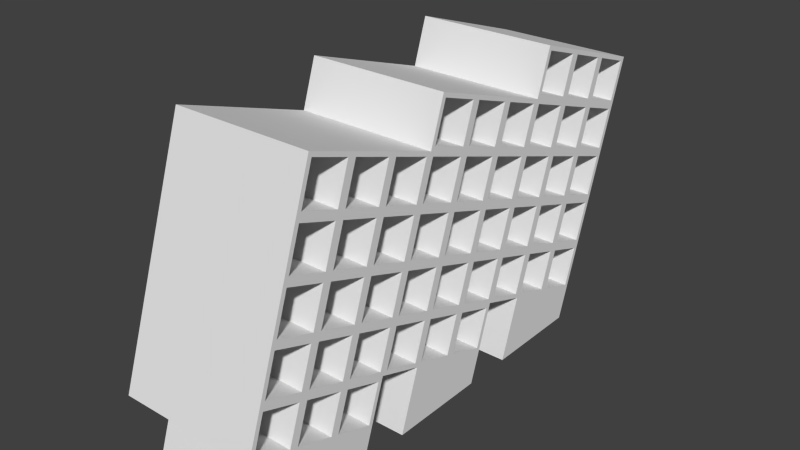 # Source: WineStacker.blend  (saved by Blender 2.70.0; exported with 4.5.12 LTS)
import bpy
from mathutils import Matrix  # noqa: F401  (used for matrix-valued properties, if any)

bpy.ops.wm.read_factory_settings(use_empty=True)
scene = bpy.context.scene
scene.name = 'Scene'

# ---- collections
col_collection_1 = bpy.data.collections.new('Collection 1'); scene.collection.children.link(col_collection_1)

# ---- world
world_world = bpy.data.worlds.new('World'); scene.world = world_world
world_world.color = (0.05088, 0.05088, 0.05088)
world_world.use_sun_shadow = False
world_world.sun_shadow_jitter_overblur = 0.0
world_world.cycles.sampling_method = 'MANUAL'
world_world.cycles.sample_map_resolution = 256

# ---- meshes
me_cube_014 = bpy.data.meshes.new('Cube.014')
me_cube_014.from_pydata([(-1.458, -2.53, 1.897), (-1.458, -1.898, 3.795), (1.458, -1.898, 3.795), (1.458, -2.53, 1.897), (-1.458, -4.427, 2.529), (-1.458, -3.795, 4.427), (1.458, -3.795, 4.427), (1.458, -4.427, 2.529), (-1.458, -4.111, 3.478), (-1.458, -2.214, 2.846), (1.458, -4.111, 3.478), (1.458, -2.214, 2.846), (-1.458, -3.479, 2.213), (-1.458, -2.846, 4.111), (1.458, -2.846, 4.111), (1.458, -3.479, 2.213), (-1.458, -3.163, 3.162), (1.458, -3.163, 3.162), (-1.458, -1.582, 4.743), (1.458, -1.582, 4.743), (-1.458, -3.479, 5.376), (1.458, -3.479, 5.376), (-1.458, -2.53, 5.059), (1.458, -2.53, 5.059), (-1.458, -1.265, 5.692), (1.458, -1.265, 5.692), (-1.458, -3.163, 6.324), (1.458, -3.163, 6.324), (-1.458, -2.214, 6.008), (1.458, -2.214, 6.008), (-1.458, -1.581, 1.581), (-1.458, -0.949, 3.478), (1.458, -0.949, 3.478), (1.458, -1.581, 1.581), (-1.458, -1.265, 2.53), (1.458, -1.265, 2.53), (-1.458, -0.6328, 4.427), (1.458, -0.6328, 4.427), (-1.458, -0.3167, 5.376), (1.458, -0.3167, 5.376), (-1.458, -0.0005498, 6.325), (1.458, -0.0005498, 6.325), (-1.458, -0.6326, 1.265), (-1.458, -0.0002748, 3.162), (1.458, -0.0002748, 3.162), (1.458, -0.6326, 1.265), (-1.458, -0.3164, 2.214), (1.458, -0.3164, 2.214), (-1.458, 0.3159, 4.111), (1.458, 0.3159, 4.111), (-1.458, 0.632, 5.06), (1.458, 0.632, 5.06), (-1.458, 0.9482, 6.008), (1.458, 0.9482, 6.008), (-1.458, 0.3161, 0.9487), (-1.458, 0.9484, 2.846), (1.458, 0.9484, 2.846), (1.458, 0.3161, 0.9487), (-1.458, 0.6323, 1.897), (1.458, 0.6323, 1.897), (-1.458, 1.265, 3.795), (1.458, 1.265, 3.795), (-1.458, 1.581, 4.744), (1.458, 1.581, 4.744), (-1.458, 1.897, 5.692), (1.458, 1.897, 5.692), (-1.458, 1.265, 0.6326), (-1.458, 1.897, 2.53), (1.458, 1.897, 2.53), (1.458, 1.265, 0.6326), (-1.458, 1.581, 1.581), (1.458, 1.581, 1.581), (-1.458, 2.213, 3.479), (1.458, 2.213, 3.479), (-1.458, 2.529, 4.427), (1.458, 2.529, 4.427), (-1.458, 2.846, 5.376), (1.458, 2.846, 5.376), (-1.458, 3.162, 6.325), (1.458, 3.162, 6.325), (-1.458, -2.846, 0.9484), (1.458, -2.846, 0.9484), (-1.458, -4.744, 1.581), (1.458, -4.744, 1.581), (-1.458, -3.795, 1.265), (1.458, -3.795, 1.265), (-1.458, -1.897, 0.6323), (1.458, -1.897, 0.6323), (-1.458, 2.846, 2.214), (1.458, 2.846, 2.214), (-1.458, 2.53, 1.265), (1.458, 2.53, 1.265), (-1.458, 3.162, 3.163), (1.458, 3.162, 3.163), (-1.458, 3.478, 4.111), (1.458, 3.478, 4.111), (-1.458, 3.794, 5.06), (1.458, 3.794, 5.06), (-1.458, 4.11, 6.009), (1.458, 4.11, 6.009), (-1.458, 3.795, 1.898), (1.458, 3.795, 1.898), (-1.458, 3.478, 0.949), (1.458, 3.478, 0.949), (-1.458, 4.111, 2.846), (1.458, 4.111, 2.846), (-1.458, 4.427, 3.795), (1.458, 4.427, 3.795), (-1.458, 4.743, 4.744), (1.458, 4.743, 4.744), (-1.458, 5.059, 5.693), (1.458, 5.059, 5.693), (-1.458, 4.743, 1.582), (1.458, 4.743, 1.582), (-1.458, 4.427, 0.6328), (1.458, 4.427, 0.6328), (-1.458, 5.059, 2.53), (1.458, 5.059, 2.53), (-1.458, 5.376, 3.479), (1.458, 5.376, 3.479), (-1.458, 5.692, 4.428), (1.458, 5.692, 4.428), (-1.458, 6.008, 5.376), (1.458, 6.008, 5.376), (-1.458, -1.054, -4.768e-07), (-1.458, -4.216, -2.384e-07), (1.458, -4.216, -2.384e-07), (-1.458, -3.576e-07, -2.384e-07), (-1.458, -3.162, 0.0), (1.458, -3.576e-07, -2.384e-07), (1.458, -1.054, -4.768e-07), (1.458, 4.216, -7.153e-07), (1.458, 3.162, -2.384e-07), (-1.458, -2.108, -2.384e-07), (1.458, -2.108, -2.384e-07), (1.458, 2.108, 0.0), (1.458, -3.162, 0.0), (-1.458, 4.216, -7.153e-07), (-1.458, 3.162, -2.384e-07), (-1.458, 1.054, -2.384e-07), (1.458, 1.054, -2.384e-07), (-1.458, 2.108, 0.0), (-1.458, -3.05, 3.218), (-1.458, -2.79, 3.999), (-1.458, -2.01, 3.739), (-1.458, -2.27, 2.958), (-1.458, -2.902, 4.223), (-1.458, -3.683, 4.483), (-1.458, -3.423, 5.263), (-1.458, -2.642, 5.003), (1.458, -3.106, 3.05), (1.458, -3.367, 2.269), (1.458, -2.586, 2.009), (1.458, -2.326, 2.79), (-1.458, -1.469, 4.799), (-1.458, -1.209, 5.58), (-1.458, -0.4288, 5.32), (-1.458, -0.6889, 4.539), (-1.458, -3.367, 2.269), (-1.458, -3.106, 3.05), (-1.458, -2.326, 2.79), (-1.458, -2.586, 2.009), (1.458, -2.79, 3.999), (1.458, -3.05, 3.218), (1.458, -2.27, 2.958), (1.458, -2.01, 3.739), (-1.458, -3.999, 3.534), (-1.458, -3.739, 4.315), (-1.458, -2.959, 4.055), (-1.458, -3.219, 3.274), (1.458, -3.683, 4.483), (1.458, -2.902, 4.223), (1.458, -2.642, 5.003), (1.458, -3.423, 5.263), (1.458, -4.055, 3.366), (1.458, -4.315, 2.585), (1.458, -3.535, 2.325), (1.458, -3.275, 3.106), (1.458, -1.693, 1.525), (1.458, -2.474, 1.785), (1.458, -2.734, 1.004), (1.458, -1.953, 0.7444), (-1.458, -4.315, 2.585), (-1.458, -4.055, 3.366), (-1.458, -3.275, 3.106), (-1.458, -3.535, 2.325), (1.458, -3.739, 4.315), (1.458, -3.999, 3.534), (1.458, -3.219, 3.274), (1.458, -2.959, 4.055), (-1.458, -2.586, 5.172), (-1.458, -3.367, 5.432), (-1.458, -3.107, 6.212), (-1.458, -2.326, 5.952), (1.458, -3.367, 5.432), (1.458, -2.586, 5.172), (1.458, -2.326, 5.952), (1.458, -3.107, 6.212), (1.458, -2.734, 4.167), (1.458, -1.954, 3.907), (1.458, -1.694, 4.687), (1.458, -2.474, 4.947), (-1.458, -1.954, 3.907), (-1.458, -2.734, 4.167), (-1.458, -2.474, 4.947), (-1.458, -1.694, 4.687), (1.458, -2.418, 5.115), (1.458, -1.638, 4.855), (1.458, -1.378, 5.636), (1.458, -2.158, 5.896), (-1.458, -1.638, 4.855), (-1.458, -2.418, 5.115), (-1.458, -2.158, 5.896), (-1.458, -1.378, 5.636), (-1.458, -0.5207, 4.483), (-1.458, -0.2606, 5.264), (-1.458, 0.5199, 5.004), (-1.458, 0.2598, 4.223), (1.458, 0.05551, 6.212), (1.458, -0.2046, 5.432), (1.458, 0.576, 5.172), (1.458, 0.8361, 5.952), (-1.458, -0.2046, 5.432), (-1.458, 0.05551, 6.212), (-1.458, 0.8361, 5.952), (-1.458, 0.576, 5.172), (1.458, -1.209, 5.58), (1.458, -1.469, 4.799), (1.458, -0.6889, 4.539), (1.458, -0.4288, 5.32), (-1.458, -1.786, 3.851), (-1.458, -1.525, 4.631), (-1.458, -0.7449, 4.371), (-1.458, -1.005, 3.591), (1.458, -1.525, 4.631), (1.458, -1.786, 3.851), (1.458, -1.005, 3.591), (1.458, -0.7449, 4.371), (1.458, -2.158, 2.734), (1.458, -2.418, 1.953), (1.458, -1.637, 1.693), (1.458, -1.377, 2.474), (-1.458, -2.102, 2.902), (-1.458, -1.842, 3.682), (-1.458, -1.061, 3.422), (-1.458, -1.321, 2.642), (-1.458, -2.474, 1.785), (-1.458, -1.693, 1.525), (-1.458, -1.953, 0.7444), (-1.458, -2.734, 1.004), (1.458, -1.842, 3.682), (1.458, -2.102, 2.902), (1.458, -1.321, 2.642), (1.458, -1.061, 3.422), (-1.458, -2.418, 1.953), (-1.458, -2.158, 2.734), (-1.458, -1.377, 2.474), (-1.458, -1.637, 1.693), (-1.458, 0.428, 4.167), (-1.458, 0.6881, 4.948), (-1.458, 1.469, 4.687), (-1.458, 1.209, 3.907), (1.458, 1.004, 5.896), (1.458, 0.7441, 5.116), (1.458, 1.525, 4.856), (1.458, 1.785, 5.636), (-1.458, 0.7441, 5.116), (-1.458, 1.004, 5.896), (-1.458, 1.785, 5.636), (-1.458, 1.525, 4.856), (1.458, -0.2606, 5.264), (1.458, -0.5207, 4.483), (1.458, 0.2598, 4.223), (1.458, 0.5199, 5.004), (-1.458, -0.8369, 3.534), (-1.458, -0.5768, 4.315), (-1.458, 0.2038, 4.055), (-1.458, -0.05634, 3.274), (1.458, -0.5768, 4.315), (1.458, -0.8369, 3.534), (1.458, -0.05634, 3.274), (1.458, 0.2038, 4.055), (1.458, -1.209, 2.418), (1.458, -1.469, 1.637), (1.458, -0.6886, 1.377), (1.458, -0.4285, 2.158), (-1.458, -1.153, 2.586), (-1.458, -0.8929, 3.366), (-1.458, -0.1124, 3.106), (-1.458, -0.3725, 2.326), (1.458, -0.8929, 3.366), (1.458, -1.153, 2.586), (1.458, -0.3725, 2.326), (1.458, -0.1124, 3.106), (-1.458, -1.469, 1.637), (-1.458, -1.209, 2.418), (-1.458, -0.4285, 2.158), (-1.458, -0.6886, 1.377), (-1.458, 1.377, 3.851), (-1.458, 1.637, 4.631), (-1.458, 2.417, 4.371), (-1.458, 2.157, 3.591), (1.458, 1.953, 5.58), (1.458, 1.693, 4.8), (1.458, 2.473, 4.54), (1.458, 2.733, 5.32), (-1.458, 1.693, 4.8), (-1.458, 1.953, 5.58), (-1.458, 2.733, 5.32), (-1.458, 2.473, 4.54), (1.458, 0.6881, 4.948), (1.458, 0.428, 4.167), (1.458, 1.209, 3.907), (1.458, 1.469, 4.687), (-1.458, 0.1118, 3.218), (-1.458, 0.3719, 3.999), (-1.458, 1.152, 3.739), (-1.458, 0.8924, 2.958), (1.458, 0.3719, 3.999), (1.458, 0.1118, 3.218), (1.458, 0.8924, 2.958), (1.458, 1.152, 3.739), (1.458, -0.2604, 2.101), (1.458, -0.5205, 1.321), (1.458, 0.2601, 1.061), (1.458, 0.5202, 1.841), (-1.458, -0.2043, 2.27), (-1.458, 0.05579, 3.05), (-1.458, 0.8363, 2.79), (-1.458, 0.5762, 2.01), (1.458, 0.05579, 3.05), (1.458, -0.2043, 2.27), (1.458, 0.5762, 2.01), (1.458, 0.8363, 2.79), (-1.458, -0.5205, 1.321), (-1.458, -0.2604, 2.101), (-1.458, 0.5202, 1.841), (-1.458, 0.2601, 1.061), (1.458, 2.902, 5.264), (1.458, 2.642, 4.483), (1.458, 3.422, 4.223), (1.458, 3.682, 5.004), (-1.458, 2.642, 4.483), (-1.458, 2.902, 5.264), (-1.458, 3.682, 5.004), (-1.458, 3.422, 4.223), (1.458, 3.218, 6.213), (1.458, 2.958, 5.432), (1.458, 3.738, 5.172), (1.458, 3.998, 5.953), (-1.458, 2.958, 5.432), (-1.458, 3.218, 6.213), (-1.458, 3.998, 5.953), (-1.458, 3.738, 5.172), (1.458, 1.637, 4.631), (1.458, 1.377, 3.851), (1.458, 2.157, 3.591), (1.458, 2.417, 4.371), (-1.458, 1.061, 2.902), (-1.458, 1.321, 3.683), (-1.458, 2.101, 3.423), (-1.458, 1.841, 2.642), (1.458, 1.321, 3.683), (1.458, 1.061, 2.902), (1.458, 1.841, 2.642), (1.458, 2.101, 3.423), (1.458, 0.6884, 1.785), (1.458, 0.4282, 1.005), (1.458, 1.209, 0.7447), (1.458, 1.469, 1.525), (-1.458, 0.7444, 1.953), (-1.458, 1.004, 2.734), (-1.458, 1.785, 2.474), (-1.458, 1.525, 1.693), (1.458, 1.004, 2.734), (1.458, 0.7444, 1.953), (1.458, 1.525, 1.693), (1.458, 1.785, 2.474), (-1.458, 0.4282, 1.005), (-1.458, 0.6884, 1.785), (-1.458, 1.469, 1.525), (-1.458, 1.209, 0.7447), (1.458, -3.591, 2.157), (1.458, -4.371, 2.417), (1.458, -4.631, 1.637), (1.458, -3.851, 1.377), (-1.458, -3.423, 2.101), (-1.458, -2.642, 1.841), (-1.458, -2.902, 1.061), (-1.458, -3.683, 1.321), (1.458, -2.642, 1.841), (1.458, -3.423, 2.101), (1.458, -3.683, 1.321), (1.458, -2.902, 1.061), (-1.458, -4.371, 2.417), (-1.458, -3.591, 2.157), (-1.458, -3.851, 1.377), (-1.458, -4.631, 1.637), (1.458, 3.85, 4.948), (1.458, 3.59, 4.167), (1.458, 4.371, 3.907), (1.458, 4.631, 4.688), (-1.458, 3.59, 4.167), (-1.458, 3.85, 4.948), (-1.458, 4.631, 4.688), (-1.458, 4.371, 3.907), (1.458, 4.167, 5.897), (1.458, 3.906, 5.116), (1.458, 4.687, 4.856), (1.458, 4.947, 5.636), (-1.458, 3.906, 5.116), (-1.458, 4.167, 5.897), (-1.458, 4.947, 5.636), (-1.458, 4.687, 4.856), (-1.458, 2.325, 3.535), (-1.458, 2.585, 4.315), (-1.458, 3.366, 4.055), (-1.458, 3.106, 3.275), (1.458, 2.585, 4.315), (1.458, 2.325, 3.535), (1.458, 3.106, 3.275), (1.458, 3.366, 4.055), (-1.458, 2.009, 2.586), (-1.458, 2.269, 3.367), (-1.458, 3.05, 3.106), (-1.458, 2.79, 2.326), (1.458, 2.269, 3.367), (1.458, 2.009, 2.586), (1.458, 2.79, 2.326), (1.458, 3.05, 3.106), (-1.458, 1.693, 1.637), (-1.458, 1.953, 2.418), (-1.458, 2.734, 2.158), (-1.458, 2.474, 1.377), (1.458, 1.953, 2.418), (1.458, 1.693, 1.637), (1.458, 2.474, 1.377), (1.458, 2.734, 2.158), (1.458, 4.799, 4.632), (1.458, 4.539, 3.851), (1.458, 5.32, 3.591), (1.458, 5.58, 4.372), (-1.458, 4.539, 3.851), (-1.458, 4.799, 4.632), (-1.458, 5.58, 4.372), (-1.458, 5.32, 3.591), (1.458, 5.115, 5.58), (1.458, 4.855, 4.8), (1.458, 5.636, 4.54), (1.458, 5.896, 5.32), (-1.458, 4.855, 4.8), (-1.458, 5.115, 5.58), (-1.458, 5.896, 5.32), (-1.458, 5.636, 4.54), (-1.458, 3.274, 3.219), (-1.458, 3.534, 3.999), (-1.458, 4.315, 3.739), (-1.458, 4.055, 2.959), (1.458, 3.534, 3.999), (1.458, 3.274, 3.219), (1.458, 4.055, 2.959), (1.458, 4.315, 3.739), (-1.458, 2.958, 2.27), (-1.458, 3.218, 3.05), (-1.458, 3.999, 2.79), (-1.458, 3.739, 2.01), (1.458, 3.218, 3.05), (1.458, 2.958, 2.27), (1.458, 3.739, 2.01), (1.458, 3.999, 2.79), (-1.458, 2.642, 1.321), (-1.458, 2.902, 2.102), (-1.458, 3.682, 1.842), (-1.458, 3.422, 1.061), (1.458, 2.902, 2.102), (1.458, 2.642, 1.321), (1.458, 3.422, 1.061), (1.458, 3.682, 1.842), (-1.458, 4.223, 2.902), (-1.458, 4.483, 3.683), (-1.458, 5.263, 3.423), (-1.458, 5.003, 2.642), (1.458, 4.483, 3.683), (1.458, 4.223, 2.902), (1.458, 5.003, 2.642), (1.458, 5.263, 3.423), (-1.458, 3.907, 1.954), (-1.458, 4.167, 2.734), (-1.458, 4.947, 2.474), (-1.458, 4.687, 1.694), (1.458, 4.167, 2.734), (1.458, 3.907, 1.954), (1.458, 4.687, 1.694), (1.458, 4.947, 2.474), (-1.458, 3.591, 1.005), (-1.458, 3.851, 1.786), (-1.458, 4.631, 1.525), (-1.458, 4.371, 0.7449), (1.458, 3.851, 1.786), (1.458, 3.591, 1.005), (1.458, 4.371, 0.7449), (1.458, 4.631, 1.525)], [], [(329, 332, 333, 328), (326, 331, 332, 329), (367, 378, 379, 366), (30, 33, 87, 86), (368, 381, 378, 367), (10, 6, 5, 8), (369, 380, 381, 368), (366, 379, 380, 369), (7, 10, 8, 4), (323, 334, 335, 322), (324, 337, 334, 323), (325, 336, 337, 324), (322, 335, 336, 325), (283, 294, 295, 282), (284, 297, 294, 283), (285, 296, 297, 284), (282, 295, 296, 285), (287, 290, 291, 286), (5, 6, 21, 20), (288, 293, 290, 287), (289, 292, 293, 288), (20, 21, 27, 26), (286, 291, 292, 289), (275, 278, 279, 274), (276, 281, 278, 275), (277, 280, 281, 276), (274, 279, 280, 277), (215, 270, 271, 214), (216, 273, 270, 215), (217, 272, 273, 216), (214, 271, 272, 217), (219, 222, 223, 218), (220, 225, 222, 219), (221, 224, 225, 220), (218, 223, 224, 221), (155, 226, 227, 154), (156, 229, 226, 155), (157, 228, 229, 156), (154, 227, 228, 157), (231, 234, 235, 230), (232, 237, 234, 231), (233, 236, 237, 232), (33, 30, 42, 45), (230, 235, 236, 233), (243, 250, 251, 242), (244, 253, 250, 243), (245, 252, 253, 244), (242, 251, 252, 245), (76, 77, 79, 78), (239, 254, 255, 238), (240, 257, 254, 239), (241, 256, 257, 240), (238, 255, 256, 241), (179, 246, 247, 178), (180, 249, 246, 179), (181, 248, 249, 180), (178, 247, 248, 181), (66, 70, 71, 69), (387, 390, 391, 386), (78, 79, 99, 98), (388, 393, 390, 387), (389, 392, 393, 388), (386, 391, 392, 389), (151, 158, 159, 150), (152, 161, 158, 151), (153, 160, 161, 152), (150, 159, 160, 153), (143, 162, 163, 142), (144, 165, 162, 143), (83, 82, 84, 85), (145, 164, 165, 144), (142, 163, 164, 145), (7, 4, 82, 83), (199, 202, 203, 198), (200, 205, 202, 199), (201, 204, 205, 200), (198, 203, 204, 201), (98, 99, 111, 110), (207, 210, 211, 206), (208, 213, 210, 207), (209, 212, 213, 208), (206, 211, 212, 209), (191, 194, 195, 190), (192, 197, 194, 191), (71, 70, 90, 91), (193, 196, 197, 192), (190, 195, 196, 193), (147, 170, 171, 146), (148, 173, 170, 147), (110, 111, 123, 122), (149, 172, 173, 148), (146, 171, 172, 149), (167, 186, 187, 166), (168, 189, 186, 167), (169, 188, 189, 168), (166, 187, 188, 169), (175, 182, 183, 174), (176, 185, 182, 175), (114, 112, 113, 115), (113, 112, 116, 117), (117, 116, 118, 119), (119, 118, 120, 121), (121, 120, 122, 123), (177, 184, 185, 176), (174, 183, 184, 177), (383, 394, 395, 382), (384, 397, 394, 383), (385, 396, 397, 384), (382, 395, 396, 385), (26, 27, 29, 28), (28, 29, 25, 24), (24, 25, 39, 38), (38, 39, 41, 40), (40, 41, 53, 52), (52, 53, 65, 64), (64, 65, 77, 76), (66, 69, 140, 139), (90, 102, 138, 141), (102, 114, 137, 138), (91, 90, 141, 135), (87, 81, 136, 134), (86, 87, 134, 133), (103, 91, 135, 132), (115, 103, 132, 131), (114, 115, 131, 137), (57, 45, 130, 129), (69, 57, 129, 140), (80, 86, 133, 128), (54, 66, 139, 127), (81, 85, 126, 136), (84, 80, 128, 125), (85, 84, 125, 126), (42, 54, 127, 124), (45, 42, 124, 130), (16, 13, 143, 142), (13, 1, 144, 143), (1, 9, 145, 144), (9, 16, 142, 145), (13, 5, 147, 146), (5, 20, 148, 147), (20, 22, 149, 148), (22, 13, 146, 149), (17, 15, 151, 150), (15, 3, 152, 151), (3, 11, 153, 152), (11, 17, 150, 153), (18, 24, 155, 154), (24, 38, 156, 155), (38, 36, 157, 156), (36, 18, 154, 157), (12, 16, 159, 158), (16, 9, 160, 159), (9, 0, 161, 160), (0, 12, 158, 161), (14, 17, 163, 162), (17, 11, 164, 163), (11, 2, 165, 164), (2, 14, 162, 165), (8, 5, 167, 166), (5, 13, 168, 167), (13, 16, 169, 168), (16, 8, 166, 169), (6, 14, 171, 170), (14, 23, 172, 171), (23, 21, 173, 172), (21, 6, 170, 173), (10, 7, 175, 174), (7, 15, 176, 175), (15, 17, 177, 176), (17, 10, 174, 177), (33, 3, 179, 178), (3, 81, 180, 179), (81, 87, 181, 180), (87, 33, 178, 181), (4, 8, 183, 182), (8, 16, 184, 183), (16, 12, 185, 184), (12, 4, 182, 185), (6, 10, 187, 186), (10, 17, 188, 187), (17, 14, 189, 188), (14, 6, 186, 189), (22, 20, 191, 190), (20, 26, 192, 191), (26, 28, 193, 192), (28, 22, 190, 193), (21, 23, 195, 194), (23, 29, 196, 195), (29, 27, 197, 196), (27, 21, 194, 197), (14, 2, 199, 198), (2, 19, 200, 199), (19, 23, 201, 200), (23, 14, 198, 201), (1, 13, 203, 202), (13, 22, 204, 203), (22, 18, 205, 204), (18, 1, 202, 205), (23, 19, 207, 206), (19, 25, 208, 207), (25, 29, 209, 208), (29, 23, 206, 209), (18, 22, 211, 210), (22, 28, 212, 211), (28, 24, 213, 212), (24, 18, 210, 213), (36, 38, 215, 214), (38, 50, 216, 215), (50, 48, 217, 216), (48, 36, 214, 217), (41, 39, 219, 218), (39, 51, 220, 219), (51, 53, 221, 220), (53, 41, 218, 221), (38, 40, 223, 222), (40, 52, 224, 223), (52, 50, 225, 224), (50, 38, 222, 225), (25, 19, 227, 226), (19, 37, 228, 227), (37, 39, 229, 228), (39, 25, 226, 229), (1, 18, 231, 230), (18, 36, 232, 231), (36, 31, 233, 232), (31, 1, 230, 233), (19, 2, 235, 234), (2, 32, 236, 235), (32, 37, 237, 236), (37, 19, 234, 237), (11, 3, 239, 238), (3, 33, 240, 239), (33, 35, 241, 240), (35, 11, 238, 241), (9, 1, 243, 242), (1, 31, 244, 243), (31, 34, 245, 244), (34, 9, 242, 245), (0, 30, 247, 246), (30, 86, 248, 247), (86, 80, 249, 248), (80, 0, 246, 249), (2, 11, 251, 250), (11, 35, 252, 251), (35, 32, 253, 252), (32, 2, 250, 253), (0, 9, 255, 254), (9, 34, 256, 255), (34, 30, 257, 256), (30, 0, 254, 257), (48, 50, 259, 258), (50, 62, 260, 259), (62, 60, 261, 260), (60, 48, 258, 261), (53, 51, 263, 262), (51, 63, 264, 263), (63, 65, 265, 264), (65, 53, 262, 265), (50, 52, 267, 266), (52, 64, 268, 267), (64, 62, 269, 268), (62, 50, 266, 269), (39, 37, 271, 270), (37, 49, 272, 271), (49, 51, 273, 272), (51, 39, 270, 273), (31, 36, 275, 274), (36, 48, 276, 275), (48, 43, 277, 276), (43, 31, 274, 277), (37, 32, 279, 278), (32, 44, 280, 279), (44, 49, 281, 280), (49, 37, 278, 281), (35, 33, 283, 282), (33, 45, 284, 283), (45, 47, 285, 284), (47, 35, 282, 285), (34, 31, 287, 286), (31, 43, 288, 287), (43, 46, 289, 288), (46, 34, 286, 289), (32, 35, 291, 290), (35, 47, 292, 291), (47, 44, 293, 292), (44, 32, 290, 293), (30, 34, 295, 294), (34, 46, 296, 295), (46, 42, 297, 296), (42, 30, 294, 297), (60, 62, 299, 298), (62, 74, 300, 299), (74, 72, 301, 300), (72, 60, 298, 301), (65, 63, 303, 302), (63, 75, 304, 303), (75, 77, 305, 304), (77, 65, 302, 305), (62, 64, 307, 306), (64, 76, 308, 307), (76, 74, 309, 308), (74, 62, 306, 309), (51, 49, 311, 310), (49, 61, 312, 311), (61, 63, 313, 312), (63, 51, 310, 313), (43, 48, 315, 314), (48, 60, 316, 315), (60, 55, 317, 316), (55, 43, 314, 317), (49, 44, 319, 318), (44, 56, 320, 319), (56, 61, 321, 320), (61, 49, 318, 321), (47, 45, 323, 322), (45, 57, 324, 323), (57, 59, 325, 324), (59, 47, 322, 325), (46, 43, 327, 326), (43, 55, 328, 327), (55, 58, 329, 328), (58, 46, 326, 329), (44, 47, 331, 330), (47, 59, 332, 331), (59, 56, 333, 332), (56, 44, 330, 333), (42, 46, 335, 334), (46, 58, 336, 335), (58, 54, 337, 336), (54, 42, 334, 337), (77, 75, 339, 338), (75, 95, 340, 339), (95, 97, 341, 340), (97, 77, 338, 341), (74, 76, 343, 342), (76, 96, 344, 343), (96, 94, 345, 344), (94, 74, 342, 345), (79, 77, 347, 346), (77, 97, 348, 347), (97, 99, 349, 348), (99, 79, 346, 349), (76, 78, 351, 350), (78, 98, 352, 351), (98, 96, 353, 352), (96, 76, 350, 353), (63, 61, 355, 354), (61, 73, 356, 355), (73, 75, 357, 356), (75, 63, 354, 357), (55, 60, 359, 358), (60, 72, 360, 359), (72, 67, 361, 360), (67, 55, 358, 361), (61, 56, 363, 362), (56, 68, 364, 363), (68, 73, 365, 364), (73, 61, 362, 365), (59, 57, 367, 366), (57, 69, 368, 367), (69, 71, 369, 368), (71, 59, 366, 369), (58, 55, 371, 370), (55, 67, 372, 371), (67, 70, 373, 372), (70, 58, 370, 373), (56, 59, 375, 374), (59, 71, 376, 375), (71, 68, 377, 376), (68, 56, 374, 377), (54, 58, 379, 378), (58, 70, 380, 379), (70, 66, 381, 380), (66, 54, 378, 381), (15, 7, 383, 382), (7, 83, 384, 383), (83, 85, 385, 384), (85, 15, 382, 385), (12, 0, 387, 386), (0, 80, 388, 387), (80, 84, 389, 388), (84, 12, 386, 389), (3, 15, 391, 390), (15, 85, 392, 391), (85, 81, 393, 392), (81, 3, 390, 393), (4, 12, 395, 394), (12, 84, 396, 395), (84, 82, 397, 396), (82, 4, 394, 397), (97, 95, 399, 398), (95, 107, 400, 399), (107, 109, 401, 400), (109, 97, 398, 401), (94, 96, 403, 402), (96, 108, 404, 403), (108, 106, 405, 404), (106, 94, 402, 405), (99, 97, 407, 406), (97, 109, 408, 407), (109, 111, 409, 408), (111, 99, 406, 409), (96, 98, 411, 410), (98, 110, 412, 411), (110, 108, 413, 412), (108, 96, 410, 413), (72, 74, 415, 414), (74, 94, 416, 415), (94, 92, 417, 416), (92, 72, 414, 417), (75, 73, 419, 418), (73, 93, 420, 419), (93, 95, 421, 420), (95, 75, 418, 421), (67, 72, 423, 422), (72, 92, 424, 423), (92, 88, 425, 424), (88, 67, 422, 425), (73, 68, 427, 426), (68, 89, 428, 427), (89, 93, 429, 428), (93, 73, 426, 429), (70, 67, 431, 430), (67, 88, 432, 431), (88, 90, 433, 432), (90, 70, 430, 433), (68, 71, 435, 434), (71, 91, 436, 435), (91, 89, 437, 436), (89, 68, 434, 437), (109, 107, 439, 438), (107, 119, 440, 439), (119, 121, 441, 440), (121, 109, 438, 441), (106, 108, 443, 442), (108, 120, 444, 443), (120, 118, 445, 444), (118, 106, 442, 445), (111, 109, 447, 446), (109, 121, 448, 447), (121, 123, 449, 448), (123, 111, 446, 449), (108, 110, 451, 450), (110, 122, 452, 451), (122, 120, 453, 452), (120, 108, 450, 453), (92, 94, 455, 454), (94, 106, 456, 455), (106, 104, 457, 456), (104, 92, 454, 457), (95, 93, 459, 458), (93, 105, 460, 459), (105, 107, 461, 460), (107, 95, 458, 461), (88, 92, 463, 462), (92, 104, 464, 463), (104, 100, 465, 464), (100, 88, 462, 465), (93, 89, 467, 466), (89, 101, 468, 467), (101, 105, 469, 468), (105, 93, 466, 469), (90, 88, 471, 470), (88, 100, 472, 471), (100, 102, 473, 472), (102, 90, 470, 473), (89, 91, 475, 474), (91, 103, 476, 475), (103, 101, 477, 476), (101, 89, 474, 477), (104, 106, 479, 478), (106, 118, 480, 479), (118, 116, 481, 480), (116, 104, 478, 481), (107, 105, 483, 482), (105, 117, 484, 483), (117, 119, 485, 484), (119, 107, 482, 485), (100, 104, 487, 486), (104, 116, 488, 487), (116, 112, 489, 488), (112, 100, 486, 489), (105, 101, 491, 490), (101, 113, 492, 491), (113, 117, 493, 492), (117, 105, 490, 493), (102, 100, 495, 494), (100, 112, 496, 495), (112, 114, 497, 496), (114, 102, 494, 497), (101, 103, 499, 498), (103, 115, 500, 499), (115, 113, 501, 500), (113, 101, 498, 501), (328, 333, 330, 327), (327, 330, 331, 326), (314, 319, 320, 317), (317, 320, 321, 316), (316, 321, 318, 315), (315, 318, 319, 314), (258, 311, 312, 261), (261, 312, 313, 260), (260, 313, 310, 259), (259, 310, 311, 258), (262, 267, 268, 265), (265, 268, 269, 264), (264, 269, 266, 263), (263, 266, 267, 262), (302, 307, 308, 305), (305, 308, 309, 304), (304, 309, 306, 303), (303, 306, 307, 302), (298, 355, 356, 301), (301, 356, 357, 300), (300, 357, 354, 299), (299, 354, 355, 298), (358, 363, 364, 361), (361, 364, 365, 360), (360, 365, 362, 359), (359, 362, 363, 358), (370, 375, 376, 373), (373, 376, 377, 372), (372, 377, 374, 371), (371, 374, 375, 370), (430, 435, 436, 433), (433, 436, 437, 432), (432, 437, 434, 431), (431, 434, 435, 430), (422, 427, 428, 425), (425, 428, 429, 424), (424, 429, 426, 423), (423, 426, 427, 422), (414, 419, 420, 417), (417, 420, 421, 416), (416, 421, 418, 415), (415, 418, 419, 414), (338, 343, 344, 341), (341, 344, 345, 340), (340, 345, 342, 339), (339, 342, 343, 338), (346, 351, 352, 349), (349, 352, 353, 348), (348, 353, 350, 347), (347, 350, 351, 346), (406, 411, 412, 409), (409, 412, 413, 408), (408, 413, 410, 407), (407, 410, 411, 406), (398, 403, 404, 401), (401, 404, 405, 400), (400, 405, 402, 399), (399, 402, 403, 398), (454, 459, 460, 457), (457, 460, 461, 456), (456, 461, 458, 455), (455, 458, 459, 454), (462, 467, 468, 465), (465, 468, 469, 464), (464, 469, 466, 463), (463, 466, 467, 462), (470, 475, 476, 473), (473, 476, 477, 472), (472, 477, 474, 471), (471, 474, 475, 470), (446, 451, 452, 449), (449, 452, 453, 448), (448, 453, 450, 447), (447, 450, 451, 446), (438, 443, 444, 441), (441, 444, 445, 440), (440, 445, 442, 439), (439, 442, 443, 438), (478, 483, 484, 481), (481, 484, 485, 480), (480, 485, 482, 479), (479, 482, 483, 478), (486, 491, 492, 489), (489, 492, 493, 488), (488, 493, 490, 487), (487, 490, 491, 486), (494, 499, 500, 497), (497, 500, 501, 496), (496, 501, 498, 495), (495, 498, 499, 494)])
_uv = me_cube_014.uv_layers.new(name='UVMap')
_uv.uv.foreach_set('vector', [0.1667, 0.7908, 0.08337, 0.7908, 0.08337, 0.7555, 0.1667, 0.7555, 0.6492, 0.4611, 0.6492, 0.3777, 0.6845, 0.3777, 0.6845, 0.4611, 0.1879, 0.6603, 0.2712, 0.6603, 0.2712, 0.6956, 0.1879, 0.6956, 0.5425, 0.4611, 0.5425, 0.3777, 0.5853, 0.3777, 0.5853, 0.4611, 0.3141, 0.6278, 0.3141, 0.7112, 0.2788, 0.7112, 0.2788, 0.6278, 0.357, 0.4611, 0.3999, 0.4611, 0.3999, 0.5444, 0.357, 0.5444, 0.1186, 0.6016, 0.1186, 0.685, 0.08337, 0.685, 0.08337, 0.6016, 0.4023, 0.8839, 0.4856, 0.8839, 0.4856, 0.9191, 0.4023, 0.9191, 0.3141, 0.4611, 0.357, 0.4611, 0.357, 0.5444, 0.3141, 0.5444, 0.4856, 0.6956, 0.569, 0.6956, 0.569, 0.7308, 0.4856, 0.7308, 0.8942, 0.4611, 0.8942, 0.5444, 0.8589, 0.5444, 0.8589, 0.4611, 0.6258, 0.3424, 0.7092, 0.3424, 0.7092, 0.3777, 0.6258, 0.3777, 0.8631, 0.1725, 0.9465, 0.1725, 0.9465, 0.2077, 0.8631, 0.2077, 0.1879, 0.6956, 0.2712, 0.6956, 0.2712, 0.7308, 0.1879, 0.7308, 0.3141, 0.6707, 0.3975, 0.6707, 0.3975, 0.706, 0.3141, 0.706, 0.7177, 0.6278, 0.7177, 0.7112, 0.6825, 0.7112, 0.6825, 0.6278, 0.4023, 0.8133, 0.4856, 0.8133, 0.4856, 0.8486, 0.4023, 0.8486, 0.3975, 0.7765, 0.3141, 0.7765, 0.3141, 0.7412, 0.3975, 0.7412, 0.3999, 0.5444, 0.3999, 0.4611, 0.4428, 0.4611, 0.4428, 0.5444, 0.1667, 0.9319, 0.08337, 0.9319, 0.08337, 0.8967, 0.1667, 0.8967, 0.08337, 0.7436, 1.022e-08, 0.7436, 1.534e-08, 0.7084, 0.08337, 0.7084, 0.4428, 0.5444, 0.4428, 0.4611, 0.4856, 0.4611, 0.4856, 0.5444, 0.9434, 0.08337, 0.9434, 7.668e-09, 0.9786, 0.0, 0.9786, 0.08337, 0.04808, 0.827, 0.04808, 0.7436, 0.08337, 0.7436, 0.08337, 0.827, 0.2712, 0.8367, 0.1879, 0.8367, 0.1879, 0.8014, 0.2712, 0.8014, 0.9434, 0.08337, 0.9434, 0.1667, 0.9081, 0.1667, 0.9081, 0.08337, 0.8022, 0.08337, 0.8022, 5.112e-09, 0.8375, 0.0, 0.8375, 0.08337, 0.7433, 0.7945, 0.8267, 0.7945, 0.8267, 0.8298, 0.7433, 0.8298, 0.9454, 0.9484, 0.862, 0.9484, 0.862, 0.9132, 0.9454, 0.9132, 0.4856, 0.8014, 0.569, 0.8014, 0.569, 0.8367, 0.4856, 0.8367, 0.955, 0.7945, 0.955, 0.7112, 0.9903, 0.7112, 0.9903, 0.7945, 0.9678, 0.8298, 0.9678, 0.9132, 0.9326, 0.9132, 0.9326, 0.8298, 0.8589, 0.6278, 0.8589, 0.5444, 0.8942, 0.5444, 0.8942, 0.6278, 0.9953, 0.243, 0.9953, 0.3264, 0.96, 0.3264, 0.96, 0.243, 0.5766, 0.7112, 0.66, 0.7112, 0.66, 0.7464, 0.5766, 0.7464, 0.4023, 0.7075, 0.4856, 0.7075, 0.4856, 0.7427, 0.4023, 0.7427, 0.96, 0.243, 0.96, 0.3264, 0.9248, 0.3264, 0.9248, 0.243, 0.3141, 0.8118, 0.3975, 0.8118, 0.3975, 0.8471, 0.3141, 0.8471, 0.6964, 0.08337, 0.6964, 5.112e-09, 0.7317, 0.0, 0.7317, 0.08337, 0.7903, 0.4611, 0.7903, 0.3777, 0.8256, 0.3777, 0.8256, 0.4611, 0.8236, 0.4611, 0.8236, 0.5444, 0.7883, 0.5444, 0.7883, 0.4611, 0.6119, 0.8298, 0.6119, 0.9132, 0.5766, 0.9132, 0.5766, 0.8298, 0.569, 0.6278, 0.569, 0.5444, 0.6119, 0.5444, 0.6119, 0.6278, 0.7131, 0.3264, 0.7131, 0.243, 0.7484, 0.243, 0.7484, 0.3264, 0.7926, 0.3777, 0.7092, 0.3777, 0.7092, 0.3424, 0.7926, 0.3424, 0.8589, 0.4611, 0.8589, 0.5444, 0.8236, 0.5444, 0.8236, 0.4611, 0.753, 0.5444, 0.753, 0.4611, 0.7883, 0.4611, 0.7883, 0.5444, 0.08337, 0.685, 0.1667, 0.685, 0.1667, 0.7202, 0.08337, 0.7202, 0.569, 0.5444, 0.569, 0.4611, 0.6119, 0.4611, 0.6119, 0.5444, 0.4023, 0.6016, 0.4856, 0.6016, 0.4856, 0.6369, 0.4023, 0.6369, 0.7177, 0.4611, 0.7177, 0.5444, 0.6825, 0.5444, 0.6825, 0.4611, 0.2788, 0.8779, 0.2788, 0.7945, 0.3141, 0.7945, 0.3141, 0.8779, 0.8256, 0.4611, 0.8256, 0.3777, 0.8609, 0.3777, 0.8609, 0.4611, 0.9081, 0.08337, 0.9081, 1.278e-08, 0.9434, 1.022e-08, 0.9434, 0.08337, 0.767, 0.08337, 0.767, 0.1667, 0.7317, 0.1667, 0.7317, 0.08337, 0.8375, 0.08337, 0.8375, 0.1667, 0.8022, 0.1667, 0.8022, 0.08337, 0.8375, 0.08337, 0.8375, 1.022e-08, 0.8728, 1.278e-08, 0.8728, 0.08337, 0.1262, 0.5444, 0.08337, 0.5444, 0.08337, 0.4611, 0.1262, 0.4611, 0.4023, 0.778, 0.4856, 0.778, 0.4856, 0.8133, 0.4023, 0.8133, 0.08337, 0.5897, 1.278e-08, 0.5897, 7.668e-09, 0.5468, 0.08337, 0.5468, 0.753, 0.7112, 0.753, 0.6278, 0.7883, 0.6278, 0.7883, 0.7112, 0.6778, 0.3264, 0.6778, 0.243, 0.7131, 0.243, 0.7131, 0.3264, 0.7484, 0.3264, 0.7484, 0.243, 0.7836, 0.243, 0.7836, 0.3264, 0.4856, 0.625, 0.569, 0.625, 0.569, 0.6603, 0.4856, 0.6603, 0.6825, 0.4611, 0.6825, 0.5444, 0.6472, 0.5444, 0.6472, 0.4611, 0.1667, 0.6016, 0.1667, 0.685, 0.1314, 0.685, 0.1314, 0.6016, 0.8631, 0.243, 0.7798, 0.243, 0.7798, 0.2077, 0.8631, 0.2077, 0.569, 0.8014, 0.4856, 0.8014, 0.4856, 0.7661, 0.569, 0.7661, 0.7798, 0.1667, 0.8631, 0.1667, 0.8631, 0.202, 0.7798, 0.202, 0.3975, 0.5873, 0.3141, 0.5873, 0.3141, 0.5444, 0.3975, 0.5444, 2.428e-08, 0.827, 1.022e-08, 0.7436, 0.03528, 0.7436, 0.03528, 0.827, 0.569, 0.6956, 0.4856, 0.6956, 0.4856, 0.6603, 0.569, 0.6603, 0.3141, 0.4611, 0.3141, 0.5444, 0.2712, 0.5444, 0.2712, 0.4611, 0.5425, 0.3424, 0.6258, 0.3424, 0.6258, 0.3777, 0.5425, 0.3777, 0.66, 0.7464, 0.66, 0.8298, 0.6247, 0.8298, 0.6247, 0.7464, 0.4856, 0.8839, 0.4023, 0.8839, 0.4023, 0.8486, 0.4856, 0.8486, 0.7551, 0.3777, 0.7551, 0.4611, 0.7198, 0.4611, 0.7198, 0.3777, 0.08337, 0.5468, 7.668e-09, 0.5468, 5.112e-09, 0.5039, 0.08337, 0.5039, 0.4023, 0.6722, 0.4856, 0.6722, 0.4856, 0.7075, 0.4023, 0.7075, 0.3975, 0.7412, 0.3141, 0.7412, 0.3141, 0.706, 0.3975, 0.706, 0.7786, 0.8651, 0.6953, 0.8651, 0.6953, 0.8298, 0.7786, 0.8298, 0.8759, 0.3777, 0.7926, 0.3777, 0.7926, 0.3424, 0.8759, 0.3424, 0.8895, 0.3264, 0.8895, 0.243, 0.9248, 0.243, 0.9248, 0.3264, 0.4856, 0.8367, 0.569, 0.8367, 0.569, 0.872, 0.4856, 0.872, 0.5996, 0.3264, 0.5996, 0.243, 0.6425, 0.243, 0.6425, 0.3264, 0.8267, 0.7945, 0.9101, 0.7945, 0.9101, 0.8298, 0.8267, 0.8298, 1.022e-08, 0.827, 0.08337, 0.827, 0.08337, 0.8623, 1.278e-08, 0.8623, 0.8236, 0.6278, 0.8236, 0.5444, 0.8589, 0.5444, 0.8589, 0.6278, 0.7883, 0.6278, 0.7883, 0.5444, 0.8236, 0.5444, 0.8236, 0.6278, 0.08337, 0.5039, 5.112e-09, 0.5039, 0.0, 0.4611, 0.08337, 0.4611, 0.1879, 0.9072, 0.2712, 0.9072, 0.2712, 0.9425, 0.1879, 0.9425, 0.5766, 0.8298, 0.5766, 0.7464, 0.6119, 0.7464, 0.6119, 0.8298, 0.2788, 0.7945, 0.2788, 0.7112, 0.3141, 0.7112, 0.3141, 0.7945, 0.08337, 0.9319, 0.1667, 0.9319, 0.1667, 0.9672, 0.08337, 0.9672, 0.7798, 0.243, 0.6964, 0.243, 0.6964, 0.2077, 0.7798, 0.2077, 0.3975, 0.8824, 0.3141, 0.8824, 0.3141, 0.8471, 0.3975, 0.8471, 0.08337, 0.7202, 0.1667, 0.7202, 0.1667, 0.7555, 0.08337, 0.7555, 0.7305, 0.7464, 0.7305, 0.8298, 0.6953, 0.8298, 0.6953, 0.7464, 0.6258, 0.02861, 0.6258, 0.07149, 0.5425, 0.07149, 0.5425, 0.02861, 0.5425, 0.07149, 0.6258, 0.07149, 0.6258, 0.1144, 0.5425, 0.1144, 0.5425, 0.1144, 0.6258, 0.1144, 0.6258, 0.1573, 0.5425, 0.1573, 0.5425, 0.1573, 0.6258, 0.1573, 0.6258, 0.2001, 0.5425, 0.2001, 0.5425, 0.2001, 0.6258, 0.2001, 0.6258, 0.243, 0.5425, 0.243, 0.1879, 0.625, 0.2712, 0.625, 0.2712, 0.6603, 0.1879, 0.6603, 0.569, 0.9425, 0.4856, 0.9425, 0.4856, 0.9072, 0.569, 0.9072, 0.4856, 0.9544, 0.4023, 0.9544, 0.4023, 0.9191, 0.4856, 0.9191, 0.7883, 0.5444, 0.7883, 0.6278, 0.753, 0.6278, 0.753, 0.5444, 0.8728, 0.08337, 0.8728, 0.1667, 0.8375, 0.1667, 0.8375, 0.08337, 0.767, 1.534e-08, 0.767, 0.08337, 0.7317, 0.08337, 0.7317, 1.789e-08, 0.4856, 0.4611, 0.569, 0.4611, 0.569, 0.5039, 0.4856, 0.5039, 0.4856, 0.5039, 0.569, 0.5039, 0.569, 0.5468, 0.4856, 0.5468, 0.4856, 0.5468, 0.569, 0.5468, 0.569, 0.5897, 0.4856, 0.5897, 0.2712, 0.6278, 0.2712, 0.5444, 0.3141, 0.5444, 0.3141, 0.6278, 0.2712, 0.5897, 0.1879, 0.5897, 0.1879, 0.5468, 0.2712, 0.5468, 0.2712, 0.5468, 0.1879, 0.5468, 0.1879, 0.5039, 0.2712, 0.5039, 0.2712, 0.5039, 0.1879, 0.5039, 0.1879, 0.4611, 0.2712, 0.4611, 0.1262, 0.5444, 0.1262, 0.4611, 0.1548, 0.4611, 0.1548, 0.5444, 0.4882, 0.1492, 0.5018, 0.1085, 0.5425, 0.122, 0.5425, 0.1672, 0.5018, 0.1085, 0.5153, 0.06779, 0.5425, 0.07683, 0.5425, 0.122, 0.4023, 0.5444, 0.4856, 0.5444, 0.4856, 0.6016, 0.4023, 0.6016, 0.2441, 0.1221, 0.2306, 0.08137, 0.2712, 0.06781, 0.2712, 0.113, 0.5853, 0.4611, 0.5853, 0.3777, 0.6139, 0.3777, 0.6139, 0.4611, 0.2305, 0.3526, 0.217, 0.3119, 0.2712, 0.2938, 0.2712, 0.339, 0.2441, 0.3933, 0.2305, 0.3526, 0.2712, 0.339, 0.2712, 0.3842, 0.6258, 0.02861, 0.5425, 0.02861, 0.5425, 1.022e-08, 0.6258, 0.0, 0.2305, 0.217, 0.217, 0.1763, 0.2712, 0.1582, 0.2712, 0.2034, 0.2441, 0.2577, 0.2305, 0.217, 0.2712, 0.2034, 0.2712, 0.2486, 0.5018, 0.3797, 0.5153, 0.339, 0.5425, 0.348, 0.5425, 0.3932, 0.5018, 0.2441, 0.5153, 0.2034, 0.5425, 0.2124, 0.5425, 0.2576, 0.2306, 0.08137, 0.217, 0.04068, 0.2712, 0.02261, 0.2712, 0.06781, 0.4882, 0.4204, 0.5018, 0.3797, 0.5425, 0.3932, 0.5425, 0.4384, 0.5996, 0.243, 0.5996, 0.3264, 0.5425, 0.3264, 0.5425, 0.243, 0.4882, 0.2848, 0.5018, 0.2441, 0.5425, 0.2576, 0.5425, 0.3028, 0.08337, 0.5444, 0.1667, 0.5444, 0.1667, 0.6016, 0.08337, 0.6016, 0.4069, 0.3933, 0.3662, 0.3797, 0.371, 0.3773, 0.4045, 0.3885, 0.3662, 0.3797, 0.3797, 0.339, 0.3821, 0.3438, 0.371, 0.3773, 0.3797, 0.339, 0.4204, 0.3526, 0.4156, 0.355, 0.3821, 0.3438, 0.4204, 0.3526, 0.4069, 0.3933, 0.4045, 0.3885, 0.4156, 0.355, 0.3662, 0.3797, 0.3526, 0.4204, 0.3502, 0.4156, 0.3614, 0.3821, 0.3526, 0.4204, 0.3119, 0.4068, 0.3167, 0.4044, 0.3502, 0.4156, 0.3119, 0.4068, 0.3255, 0.3661, 0.3279, 0.371, 0.3167, 0.4044, 0.3255, 0.3661, 0.3662, 0.3797, 0.3614, 0.3821, 0.3279, 0.371, 0.1356, 0.0678, 0.1763, 0.05424, 0.1739, 0.05905, 0.1404, 0.0702, 0.1763, 0.05424, 0.1899, 0.09493, 0.1851, 0.09252, 0.1739, 0.05905, 0.1899, 0.09493, 0.1492, 0.1085, 0.1516, 0.1037, 0.1851, 0.09252, 0.1492, 0.1085, 0.1356, 0.0678, 0.1404, 0.0702, 0.1516, 0.1037, 0.3391, 0.3255, 0.2984, 0.3119, 0.3032, 0.3095, 0.3366, 0.3207, 0.2984, 0.3119, 0.3119, 0.2712, 0.3143, 0.276, 0.3032, 0.3095, 0.3119, 0.2712, 0.3526, 0.2848, 0.3478, 0.2872, 0.3143, 0.276, 0.3526, 0.2848, 0.3391, 0.3255, 0.3366, 0.3207, 0.3478, 0.2872, 0.4475, 0.4068, 0.4069, 0.3933, 0.4117, 0.3909, 0.4451, 0.402, 0.4069, 0.3933, 0.4204, 0.3526, 0.4228, 0.3574, 0.4117, 0.3909, 0.4204, 0.3526, 0.4611, 0.3661, 0.4563, 0.3685, 0.4228, 0.3574, 0.4611, 0.3661, 0.4475, 0.4068, 0.4451, 0.402, 0.4563, 0.3685, 0.09495, 0.08136, 0.1356, 0.0678, 0.1332, 0.07261, 0.09976, 0.08376, 0.1356, 0.0678, 0.1492, 0.1085, 0.1444, 0.1061, 0.1332, 0.07261, 0.1492, 0.1085, 0.1085, 0.122, 0.1109, 0.1172, 0.1444, 0.1061, 0.1085, 0.122, 0.09495, 0.08136, 0.09976, 0.08376, 0.1109, 0.1172, 0.3933, 0.4339, 0.3526, 0.4204, 0.3574, 0.418, 0.3909, 0.4291, 0.3526, 0.4204, 0.3662, 0.3797, 0.3686, 0.3845, 0.3574, 0.418, 0.3662, 0.3797, 0.4069, 0.3933, 0.4021, 0.3957, 0.3686, 0.3845, 0.4069, 0.3933, 0.3933, 0.4339, 0.3909, 0.4291, 0.4021, 0.3957, 0.08139, 0.04067, 0.09495, 0.08136, 0.09014, 0.07895, 0.07899, 0.04548, 0.09495, 0.08136, 0.05426, 0.09491, 0.05667, 0.09011, 0.09014, 0.07895, 0.05426, 0.09491, 0.04071, 0.05423, 0.04551, 0.05663, 0.05667, 0.09011, 0.04071, 0.05423, 0.08139, 0.04067, 0.07899, 0.04548, 0.04551, 0.05663, 0.1221, 0.02711, 0.1628, 0.01356, 0.1604, 0.01836, 0.1269, 0.02952, 0.1628, 0.01356, 0.1763, 0.05424, 0.1715, 0.05184, 0.1604, 0.01836, 0.1763, 0.05424, 0.1356, 0.0678, 0.138, 0.06299, 0.1715, 0.05184, 0.1356, 0.0678, 0.1221, 0.02711, 0.1269, 0.02952, 0.138, 0.06299, 0.2034, 0.1356, 0.1899, 0.09493, 0.1947, 0.09733, 0.2058, 0.1308, 0.1899, 0.09493, 0.2306, 0.08137, 0.2282, 0.08617, 0.1947, 0.09733, 0.2306, 0.08137, 0.2441, 0.1221, 0.2393, 0.1196, 0.2282, 0.08617, 0.2441, 0.1221, 0.2034, 0.1356, 0.2058, 0.1308, 0.2393, 0.1196, 0.434, 0.4475, 0.3933, 0.4339, 0.3981, 0.4315, 0.4316, 0.4427, 0.3933, 0.4339, 0.4069, 0.3933, 0.4093, 0.3981, 0.3981, 0.4315, 0.4069, 0.3933, 0.4475, 0.4068, 0.4427, 0.4092, 0.4093, 0.3981, 0.4475, 0.4068, 0.434, 0.4475, 0.4316, 0.4427, 0.4427, 0.4092, 0.08139, 0.04067, 0.1221, 0.02711, 0.1197, 0.03192, 0.0862, 0.04308, 0.1221, 0.02711, 0.1356, 0.0678, 0.1308, 0.06539, 0.1197, 0.03192, 0.1356, 0.0678, 0.09495, 0.08136, 0.09735, 0.07655, 0.1308, 0.06539, 0.09495, 0.08136, 0.08139, 0.04067, 0.0862, 0.04308, 0.09735, 0.07655, 0.3255, 0.3661, 0.3119, 0.4068, 0.3095, 0.402, 0.3207, 0.3685, 0.3119, 0.4068, 0.2713, 0.3933, 0.2761, 0.3909, 0.3095, 0.402, 0.2713, 0.3933, 0.2848, 0.3526, 0.2872, 0.3574, 0.2761, 0.3909, 0.2848, 0.3526, 0.3255, 0.3661, 0.3207, 0.3685, 0.2872, 0.3574, 0.04071, 0.05423, 0.05426, 0.09491, 0.04946, 0.09251, 0.0383, 0.05904, 0.05426, 0.09491, 0.01358, 0.1085, 0.01598, 0.1037, 0.04946, 0.09251, 0.01358, 0.1085, 2.356e-05, 0.06779, 0.004831, 0.07019, 0.01598, 0.1037, 2.356e-05, 0.06779, 0.04071, 0.05423, 0.0383, 0.05904, 0.004831, 0.07019, 0.09495, 0.08136, 0.1085, 0.122, 0.1037, 0.1196, 0.09254, 0.08616, 0.1085, 0.122, 0.06782, 0.1356, 0.07023, 0.1308, 0.1037, 0.1196, 0.06782, 0.1356, 0.05426, 0.09491, 0.05907, 0.09732, 0.07023, 0.1308, 0.05426, 0.09491, 0.09495, 0.08136, 0.09254, 0.08616, 0.05907, 0.09732, 0.3797, 0.339, 0.3662, 0.3797, 0.3638, 0.3749, 0.3749, 0.3414, 0.3662, 0.3797, 0.3255, 0.3661, 0.3303, 0.3637, 0.3638, 0.3749, 0.3255, 0.3661, 0.3391, 0.3255, 0.3415, 0.3303, 0.3303, 0.3637, 0.3391, 0.3255, 0.3797, 0.339, 0.3749, 0.3414, 0.3415, 0.3303, 0.05426, 0.09491, 0.06782, 0.1356, 0.06302, 0.1332, 0.05186, 0.09972, 0.06782, 0.1356, 0.02714, 0.1492, 0.02954, 0.1443, 0.06302, 0.1332, 0.02714, 0.1492, 0.01358, 0.1085, 0.01839, 0.1109, 0.02954, 0.1443, 0.01358, 0.1085, 0.05426, 0.09491, 0.05186, 0.09972, 0.01839, 0.1109, 0.3391, 0.3255, 0.3255, 0.3661, 0.3231, 0.3613, 0.3342, 0.3279, 0.3255, 0.3661, 0.2848, 0.3526, 0.2896, 0.3502, 0.3231, 0.3613, 0.2848, 0.3526, 0.2984, 0.3119, 0.3008, 0.3167, 0.2896, 0.3502, 0.2984, 0.3119, 0.3391, 0.3255, 0.3342, 0.3279, 0.3008, 0.3167, 0.3526, 0.2848, 0.3119, 0.2712, 0.3167, 0.2688, 0.3502, 0.28, 0.3119, 0.2712, 0.3255, 0.2305, 0.3279, 0.2353, 0.3167, 0.2688, 0.3255, 0.2305, 0.3662, 0.2441, 0.3614, 0.2465, 0.3279, 0.2353, 0.3662, 0.2441, 0.3526, 0.2848, 0.3502, 0.28, 0.3614, 0.2465, 1.181e-05, 0.2034, 0.0407, 0.1898, 0.03829, 0.1946, 0.004819, 0.2058, 0.0407, 0.1898, 0.05425, 0.2305, 0.04945, 0.2281, 0.03829, 0.1946, 0.05425, 0.2305, 0.01357, 0.2441, 0.01597, 0.2393, 0.04945, 0.2281, 0.01357, 0.2441, 1.181e-05, 0.2034, 0.004819, 0.2058, 0.01597, 0.2393, 0.3119, 0.2712, 0.2712, 0.2577, 0.276, 0.2553, 0.3095, 0.2664, 0.2712, 0.2577, 0.2848, 0.217, 0.2872, 0.2218, 0.276, 0.2553, 0.2848, 0.217, 0.3255, 0.2305, 0.3207, 0.2329, 0.2872, 0.2218, 0.3255, 0.2305, 0.3119, 0.2712, 0.3095, 0.2664, 0.3207, 0.2329, 0.02714, 0.1492, 0.06782, 0.1356, 0.06542, 0.1404, 0.03195, 0.1516, 0.06782, 0.1356, 0.08138, 0.1763, 0.07657, 0.1739, 0.06542, 0.1404, 0.08138, 0.1763, 0.0407, 0.1898, 0.0431, 0.185, 0.07657, 0.1739, 0.0407, 0.1898, 0.02714, 0.1492, 0.03195, 0.1516, 0.0431, 0.185, 0.3797, 0.339, 0.3391, 0.3255, 0.3439, 0.3231, 0.3773, 0.3342, 0.3391, 0.3255, 0.3526, 0.2848, 0.355, 0.2896, 0.3439, 0.3231, 0.3526, 0.2848, 0.3933, 0.2983, 0.3885, 0.3007, 0.355, 0.2896, 0.3933, 0.2983, 0.3797, 0.339, 0.3773, 0.3342, 0.3885, 0.3007, 0.06782, 0.1356, 0.1085, 0.122, 0.1061, 0.1268, 0.07263, 0.138, 0.1085, 0.122, 0.1221, 0.1627, 0.1173, 0.1603, 0.1061, 0.1268, 0.1221, 0.1627, 0.08138, 0.1763, 0.08378, 0.1715, 0.1173, 0.1603, 0.08138, 0.1763, 0.06782, 0.1356, 0.07263, 0.138, 0.08378, 0.1715, 0.1492, 0.1085, 0.1899, 0.09493, 0.1875, 0.09973, 0.154, 0.1109, 0.1899, 0.09493, 0.2034, 0.1356, 0.1986, 0.1332, 0.1875, 0.09973, 0.2034, 0.1356, 0.1627, 0.1492, 0.1652, 0.1444, 0.1986, 0.1332, 0.1627, 0.1492, 0.1492, 0.1085, 0.154, 0.1109, 0.1652, 0.1444, 0.4204, 0.3526, 0.3797, 0.339, 0.3845, 0.3366, 0.418, 0.3478, 0.3797, 0.339, 0.3933, 0.2983, 0.3957, 0.3031, 0.3845, 0.3366, 0.3933, 0.2983, 0.434, 0.3119, 0.4292, 0.3143, 0.3957, 0.3031, 0.434, 0.3119, 0.4204, 0.3526, 0.418, 0.3478, 0.4292, 0.3143, 0.4611, 0.3661, 0.4747, 0.3254, 0.4771, 0.3303, 0.4659, 0.3637, 0.4747, 0.3254, 0.5153, 0.339, 0.5105, 0.3414, 0.4771, 0.3303, 0.5153, 0.339, 0.5018, 0.3797, 0.4994, 0.3749, 0.5105, 0.3414, 0.5018, 0.3797, 0.4611, 0.3661, 0.4659, 0.3637, 0.4994, 0.3749, 0.1085, 0.122, 0.1492, 0.1085, 0.1468, 0.1133, 0.1133, 0.1244, 0.1492, 0.1085, 0.1627, 0.1492, 0.1579, 0.1468, 0.1468, 0.1133, 0.1627, 0.1492, 0.1221, 0.1627, 0.1245, 0.1579, 0.1579, 0.1468, 0.1221, 0.1627, 0.1085, 0.122, 0.1133, 0.1244, 0.1245, 0.1579, 0.4611, 0.3661, 0.4204, 0.3526, 0.4252, 0.3502, 0.4587, 0.3613, 0.4204, 0.3526, 0.434, 0.3119, 0.4364, 0.3167, 0.4252, 0.3502, 0.434, 0.3119, 0.4747, 0.3254, 0.4699, 0.3279, 0.4364, 0.3167, 0.4747, 0.3254, 0.4611, 0.3661, 0.4587, 0.3613, 0.4699, 0.3279, 0.3662, 0.2441, 0.3255, 0.2305, 0.3303, 0.2281, 0.3638, 0.2393, 0.3255, 0.2305, 0.339, 0.1899, 0.3414, 0.1947, 0.3303, 0.2281, 0.339, 0.1899, 0.3797, 0.2034, 0.3749, 0.2058, 0.3414, 0.1947, 0.3797, 0.2034, 0.3662, 0.2441, 0.3638, 0.2393, 0.3749, 0.2058, 0.01357, 0.2441, 0.05425, 0.2305, 0.05185, 0.2353, 0.01838, 0.2465, 0.05425, 0.2305, 0.06781, 0.2712, 0.063, 0.2688, 0.05185, 0.2353, 0.06781, 0.2712, 0.02713, 0.2848, 0.02953, 0.28, 0.063, 0.2688, 0.02713, 0.2848, 0.01357, 0.2441, 0.01838, 0.2465, 0.02953, 0.28, 0.3255, 0.2305, 0.2848, 0.217, 0.2896, 0.2146, 0.3231, 0.2257, 0.2848, 0.217, 0.2984, 0.1763, 0.3008, 0.1811, 0.2896, 0.2146, 0.2984, 0.1763, 0.339, 0.1899, 0.3342, 0.1923, 0.3008, 0.1811, 0.339, 0.1899, 0.3255, 0.2305, 0.3231, 0.2257, 0.3342, 0.1923, 0.0407, 0.1898, 0.08138, 0.1763, 0.07898, 0.1811, 0.0455, 0.1922, 0.08138, 0.1763, 0.09494, 0.217, 0.09013, 0.2146, 0.07898, 0.1811, 0.09494, 0.217, 0.05425, 0.2305, 0.05666, 0.2257, 0.09013, 0.2146, 0.05425, 0.2305, 0.0407, 0.1898, 0.0455, 0.1922, 0.05666, 0.2257, 0.3933, 0.2983, 0.3526, 0.2848, 0.3574, 0.2824, 0.3909, 0.2935, 0.3526, 0.2848, 0.3662, 0.2441, 0.3686, 0.2489, 0.3574, 0.2824, 0.3662, 0.2441, 0.4069, 0.2576, 0.402, 0.2601, 0.3686, 0.2489, 0.4069, 0.2576, 0.3933, 0.2983, 0.3909, 0.2935, 0.402, 0.2601, 0.08138, 0.1763, 0.1221, 0.1627, 0.1197, 0.1675, 0.08619, 0.1787, 0.1221, 0.1627, 0.1356, 0.2034, 0.1308, 0.201, 0.1197, 0.1675, 0.1356, 0.2034, 0.09494, 0.217, 0.09734, 0.2122, 0.1308, 0.201, 0.09494, 0.217, 0.08138, 0.1763, 0.08619, 0.1787, 0.09734, 0.2122, 0.1627, 0.1492, 0.2034, 0.1356, 0.201, 0.1404, 0.1676, 0.1516, 0.2034, 0.1356, 0.217, 0.1763, 0.2122, 0.1739, 0.201, 0.1404, 0.217, 0.1763, 0.1763, 0.1899, 0.1787, 0.185, 0.2122, 0.1739, 0.1763, 0.1899, 0.1627, 0.1492, 0.1676, 0.1516, 0.1787, 0.185, 0.434, 0.3119, 0.3933, 0.2983, 0.3981, 0.2959, 0.4316, 0.3071, 0.3933, 0.2983, 0.4069, 0.2576, 0.4093, 0.2625, 0.3981, 0.2959, 0.4069, 0.2576, 0.4475, 0.2712, 0.4427, 0.2736, 0.4093, 0.2625, 0.4475, 0.2712, 0.434, 0.3119, 0.4316, 0.3071, 0.4427, 0.2736, 0.1221, 0.1627, 0.1627, 0.1492, 0.1603, 0.154, 0.1269, 0.1651, 0.1627, 0.1492, 0.1763, 0.1899, 0.1715, 0.1874, 0.1603, 0.154, 0.1763, 0.1899, 0.1356, 0.2034, 0.138, 0.1986, 0.1715, 0.1874, 0.1356, 0.2034, 0.1221, 0.1627, 0.1269, 0.1651, 0.138, 0.1986, 0.4747, 0.3254, 0.434, 0.3119, 0.4388, 0.3095, 0.4723, 0.3206, 0.434, 0.3119, 0.4475, 0.2712, 0.4499, 0.276, 0.4388, 0.3095, 0.4475, 0.2712, 0.4882, 0.2848, 0.4834, 0.2872, 0.4499, 0.276, 0.4882, 0.2848, 0.4747, 0.3254, 0.4723, 0.3206, 0.4834, 0.2872, 0.3797, 0.2034, 0.339, 0.1899, 0.3438, 0.1874, 0.3773, 0.1986, 0.339, 0.1899, 0.3526, 0.1492, 0.355, 0.154, 0.3438, 0.1874, 0.3526, 0.1492, 0.3933, 0.1627, 0.3885, 0.1651, 0.355, 0.154, 0.3933, 0.1627, 0.3797, 0.2034, 0.3773, 0.1986, 0.3885, 0.1651, 0.02713, 0.2848, 0.06781, 0.2712, 0.06541, 0.276, 0.03193, 0.2872, 0.06781, 0.2712, 0.08137, 0.3119, 0.07656, 0.3095, 0.06541, 0.276, 0.08137, 0.3119, 0.04068, 0.3254, 0.04309, 0.3206, 0.07656, 0.3095, 0.04068, 0.3254, 0.02713, 0.2848, 0.03193, 0.2872, 0.04309, 0.3206, 0.339, 0.1899, 0.2984, 0.1763, 0.3032, 0.1739, 0.3366, 0.185, 0.2984, 0.1763, 0.3119, 0.1356, 0.3143, 0.1404, 0.3032, 0.1739, 0.3119, 0.1356, 0.3526, 0.1492, 0.3478, 0.1516, 0.3143, 0.1404, 0.3526, 0.1492, 0.339, 0.1899, 0.3366, 0.185, 0.3478, 0.1516, 0.05425, 0.2305, 0.09494, 0.217, 0.09253, 0.2218, 0.05906, 0.2329, 0.09494, 0.217, 0.1085, 0.2576, 0.1037, 0.2552, 0.09253, 0.2218, 0.1085, 0.2576, 0.06781, 0.2712, 0.07021, 0.2664, 0.1037, 0.2552, 0.06781, 0.2712, 0.05425, 0.2305, 0.05906, 0.2329, 0.07021, 0.2664, 0.4069, 0.2576, 0.3662, 0.2441, 0.371, 0.2417, 0.4044, 0.2528, 0.3662, 0.2441, 0.3797, 0.2034, 0.3821, 0.2082, 0.371, 0.2417, 0.3797, 0.2034, 0.4204, 0.217, 0.4156, 0.2194, 0.3821, 0.2082, 0.4204, 0.217, 0.4069, 0.2576, 0.4044, 0.2528, 0.4156, 0.2194, 0.09494, 0.217, 0.1356, 0.2034, 0.1332, 0.2082, 0.09974, 0.2194, 0.1356, 0.2034, 0.1492, 0.2441, 0.1444, 0.2417, 0.1332, 0.2082, 0.1492, 0.2441, 0.1085, 0.2576, 0.1109, 0.2528, 0.1444, 0.2417, 0.1085, 0.2576, 0.09494, 0.217, 0.09974, 0.2194, 0.1109, 0.2528, 0.1763, 0.1899, 0.217, 0.1763, 0.2146, 0.1811, 0.1811, 0.1923, 0.217, 0.1763, 0.2305, 0.217, 0.2257, 0.2146, 0.2146, 0.1811, 0.2305, 0.217, 0.1899, 0.2305, 0.1923, 0.2257, 0.2257, 0.2146, 0.1899, 0.2305, 0.1763, 0.1899, 0.1811, 0.1923, 0.1923, 0.2257, 0.4475, 0.2712, 0.4069, 0.2576, 0.4117, 0.2552, 0.4451, 0.2664, 0.4069, 0.2576, 0.4204, 0.217, 0.4228, 0.2218, 0.4117, 0.2552, 0.4204, 0.217, 0.4611, 0.2305, 0.4563, 0.2329, 0.4228, 0.2218, 0.4611, 0.2305, 0.4475, 0.2712, 0.4451, 0.2664, 0.4563, 0.2329, 0.1356, 0.2034, 0.1763, 0.1899, 0.1739, 0.1947, 0.1404, 0.2058, 0.1763, 0.1899, 0.1899, 0.2305, 0.1851, 0.2281, 0.1739, 0.1947, 0.1899, 0.2305, 0.1492, 0.2441, 0.1516, 0.2393, 0.1851, 0.2281, 0.1492, 0.2441, 0.1356, 0.2034, 0.1404, 0.2058, 0.1516, 0.2393, 0.4882, 0.2848, 0.4475, 0.2712, 0.4523, 0.2688, 0.4858, 0.28, 0.4475, 0.2712, 0.4611, 0.2305, 0.4635, 0.2353, 0.4523, 0.2688, 0.4611, 0.2305, 0.5018, 0.2441, 0.497, 0.2465, 0.4635, 0.2353, 0.5018, 0.2441, 0.4882, 0.2848, 0.4858, 0.28, 0.497, 0.2465, 0.04068, 0.3254, 0.08137, 0.3119, 0.07896, 0.3167, 0.04549, 0.3279, 0.08137, 0.3119, 0.09493, 0.3526, 0.09012, 0.3502, 0.07896, 0.3167, 0.09493, 0.3526, 0.05424, 0.3661, 0.05665, 0.3613, 0.09012, 0.3502, 0.05424, 0.3661, 0.04068, 0.3254, 0.04549, 0.3279, 0.05665, 0.3613, 0.3526, 0.1492, 0.3119, 0.1356, 0.3167, 0.1332, 0.3502, 0.1444, 0.3119, 0.1356, 0.3255, 0.09493, 0.3279, 0.09973, 0.3167, 0.1332, 0.3255, 0.09493, 0.3662, 0.1085, 0.3613, 0.1109, 0.3279, 0.09973, 0.3662, 0.1085, 0.3526, 0.1492, 0.3502, 0.1444, 0.3613, 0.1109, 0.0, 0.339, 0.04068, 0.3254, 0.03828, 0.3303, 0.004807, 0.3414, 0.04068, 0.3254, 0.05424, 0.3661, 0.04943, 0.3637, 0.03828, 0.3303, 0.05424, 0.3661, 0.01356, 0.3797, 0.01596, 0.3749, 0.04943, 0.3637, 0.01356, 0.3797, 0.0, 0.339, 0.004807, 0.3414, 0.01596, 0.3749, 0.3119, 0.1356, 0.2712, 0.1221, 0.276, 0.1196, 0.3095, 0.1308, 0.2712, 0.1221, 0.2848, 0.08137, 0.2872, 0.08617, 0.276, 0.1196, 0.2848, 0.08137, 0.3255, 0.09493, 0.3207, 0.09733, 0.2872, 0.08617, 0.3255, 0.09493, 0.3119, 0.1356, 0.3095, 0.1308, 0.3207, 0.09733, 0.06781, 0.2712, 0.1085, 0.2576, 0.1061, 0.2625, 0.07262, 0.2736, 0.1085, 0.2576, 0.1221, 0.2983, 0.1172, 0.2959, 0.1061, 0.2625, 0.1221, 0.2983, 0.08137, 0.3119, 0.08377, 0.3071, 0.1172, 0.2959, 0.08137, 0.3119, 0.06781, 0.2712, 0.07262, 0.2736, 0.08377, 0.3071, 0.4204, 0.217, 0.3797, 0.2034, 0.3845, 0.201, 0.418, 0.2122, 0.3797, 0.2034, 0.3933, 0.1627, 0.3957, 0.1675, 0.3845, 0.201, 0.3933, 0.1627, 0.434, 0.1763, 0.4292, 0.1787, 0.3957, 0.1675, 0.434, 0.1763, 0.4204, 0.217, 0.418, 0.2122, 0.4292, 0.1787, 0.1085, 0.2576, 0.1492, 0.2441, 0.1468, 0.2489, 0.1133, 0.2601, 0.1492, 0.2441, 0.1627, 0.2848, 0.1579, 0.2824, 0.1468, 0.2489, 0.1627, 0.2848, 0.1221, 0.2983, 0.1245, 0.2935, 0.1579, 0.2824, 0.1221, 0.2983, 0.1085, 0.2576, 0.1133, 0.2601, 0.1245, 0.2935, 0.1899, 0.2305, 0.2305, 0.217, 0.2281, 0.2218, 0.1947, 0.2329, 0.2305, 0.217, 0.2441, 0.2577, 0.2393, 0.2553, 0.2281, 0.2218, 0.2441, 0.2577, 0.2034, 0.2712, 0.2058, 0.2664, 0.2393, 0.2553, 0.2034, 0.2712, 0.1899, 0.2305, 0.1947, 0.2329, 0.2058, 0.2664, 0.4611, 0.2305, 0.4204, 0.217, 0.4252, 0.2146, 0.4587, 0.2257, 0.4204, 0.217, 0.434, 0.1763, 0.4364, 0.1811, 0.4252, 0.2146, 0.434, 0.1763, 0.4746, 0.1898, 0.4698, 0.1922, 0.4364, 0.1811, 0.4746, 0.1898, 0.4611, 0.2305, 0.4587, 0.2257, 0.4698, 0.1922, 0.1492, 0.2441, 0.1899, 0.2305, 0.1875, 0.2353, 0.154, 0.2465, 0.1899, 0.2305, 0.2034, 0.2712, 0.1986, 0.2688, 0.1875, 0.2353, 0.2034, 0.2712, 0.1627, 0.2848, 0.1651, 0.28, 0.1986, 0.2688, 0.1627, 0.2848, 0.1492, 0.2441, 0.154, 0.2465, 0.1651, 0.28, 0.5018, 0.2441, 0.4611, 0.2305, 0.4659, 0.2281, 0.4994, 0.2393, 0.4611, 0.2305, 0.4746, 0.1898, 0.4771, 0.1946, 0.4659, 0.2281, 0.4746, 0.1898, 0.5153, 0.2034, 0.5105, 0.2058, 0.4771, 0.1946, 0.5153, 0.2034, 0.5018, 0.2441, 0.4994, 0.2393, 0.5105, 0.2058, 0.1763, 0.05424, 0.1628, 0.01356, 0.1676, 0.01596, 0.1787, 0.04943, 0.1628, 0.01356, 0.2034, 0.0, 0.201, 0.004807, 0.1676, 0.01596, 0.2034, 0.0, 0.217, 0.04068, 0.2122, 0.03828, 0.201, 0.004807, 0.217, 0.04068, 0.1763, 0.05424, 0.1787, 0.04943, 0.2122, 0.03828, 0.4475, 0.4068, 0.4611, 0.3661, 0.4635, 0.3709, 0.4524, 0.4044, 0.4611, 0.3661, 0.5018, 0.3797, 0.497, 0.3821, 0.4635, 0.3709, 0.5018, 0.3797, 0.4882, 0.4204, 0.4858, 0.4156, 0.497, 0.3821, 0.4882, 0.4204, 0.4475, 0.4068, 0.4524, 0.4044, 0.4858, 0.4156, 0.1899, 0.09493, 0.1763, 0.05424, 0.1811, 0.05665, 0.1923, 0.09012, 0.1763, 0.05424, 0.217, 0.04068, 0.2146, 0.04549, 0.1811, 0.05665, 0.217, 0.04068, 0.2306, 0.08137, 0.2258, 0.07896, 0.2146, 0.04549, 0.2306, 0.08137, 0.1899, 0.09493, 0.1923, 0.09012, 0.2258, 0.07896, 0.434, 0.4475, 0.4475, 0.4068, 0.45, 0.4116, 0.4388, 0.4451, 0.4475, 0.4068, 0.4882, 0.4204, 0.4834, 0.4228, 0.45, 0.4116, 0.4882, 0.4204, 0.4747, 0.4611, 0.4723, 0.4562, 0.4834, 0.4228, 0.4747, 0.4611, 0.434, 0.4475, 0.4388, 0.4451, 0.4723, 0.4562, 0.05424, 0.3661, 0.09493, 0.3526, 0.09252, 0.3574, 0.05905, 0.3685, 0.09493, 0.3526, 0.1085, 0.3933, 0.1037, 0.3909, 0.09252, 0.3574, 0.1085, 0.3933, 0.0678, 0.4068, 0.0702, 0.402, 0.1037, 0.3909, 0.0678, 0.4068, 0.05424, 0.3661, 0.05905, 0.3685, 0.0702, 0.402, 0.3662, 0.1085, 0.3255, 0.09493, 0.3303, 0.09252, 0.3638, 0.1037, 0.3255, 0.09493, 0.339, 0.05424, 0.3414, 0.05905, 0.3303, 0.09252, 0.339, 0.05424, 0.3797, 0.0678, 0.3749, 0.0702, 0.3414, 0.05905, 0.3797, 0.0678, 0.3662, 0.1085, 0.3638, 0.1037, 0.3749, 0.0702, 0.01356, 0.3797, 0.05424, 0.3661, 0.05184, 0.3709, 0.01836, 0.3821, 0.05424, 0.3661, 0.0678, 0.4068, 0.06299, 0.4044, 0.05184, 0.3709, 0.0678, 0.4068, 0.02711, 0.4204, 0.02952, 0.4156, 0.06299, 0.4044, 0.02711, 0.4204, 0.01356, 0.3797, 0.01836, 0.3821, 0.02952, 0.4156, 0.3255, 0.09493, 0.2848, 0.08137, 0.2896, 0.07896, 0.3231, 0.09012, 0.2848, 0.08137, 0.2983, 0.04068, 0.3007, 0.04549, 0.2896, 0.07896, 0.2983, 0.04068, 0.339, 0.05424, 0.3342, 0.05665, 0.3007, 0.04549, 0.339, 0.05424, 0.3255, 0.09493, 0.3231, 0.09012, 0.3342, 0.05665, 0.3933, 0.1627, 0.3526, 0.1492, 0.3574, 0.1468, 0.3909, 0.1579, 0.3526, 0.1492, 0.3662, 0.1085, 0.3686, 0.1133, 0.3574, 0.1468, 0.3662, 0.1085, 0.4068, 0.122, 0.402, 0.1244, 0.3686, 0.1133, 0.4068, 0.122, 0.3933, 0.1627, 0.3909, 0.1579, 0.402, 0.1244, 0.08137, 0.3119, 0.1221, 0.2983, 0.1196, 0.3031, 0.08617, 0.3143, 0.1221, 0.2983, 0.1356, 0.339, 0.1308, 0.3366, 0.1196, 0.3031, 0.1356, 0.339, 0.09493, 0.3526, 0.09733, 0.3478, 0.1308, 0.3366, 0.09493, 0.3526, 0.08137, 0.3119, 0.08617, 0.3143, 0.09733, 0.3478, 0.434, 0.1763, 0.3933, 0.1627, 0.3981, 0.1603, 0.4316, 0.1715, 0.3933, 0.1627, 0.4068, 0.122, 0.4092, 0.1268, 0.3981, 0.1603, 0.4068, 0.122, 0.4475, 0.1356, 0.4427, 0.138, 0.4092, 0.1268, 0.4475, 0.1356, 0.434, 0.1763, 0.4316, 0.1715, 0.4427, 0.138, 0.1221, 0.2983, 0.1627, 0.2848, 0.1603, 0.2896, 0.1269, 0.3007, 0.1627, 0.2848, 0.1763, 0.3255, 0.1715, 0.3231, 0.1603, 0.2896, 0.1763, 0.3255, 0.1356, 0.339, 0.138, 0.3342, 0.1715, 0.3231, 0.1356, 0.339, 0.1221, 0.2983, 0.1269, 0.3007, 0.138, 0.3342, 0.4746, 0.1898, 0.434, 0.1763, 0.4388, 0.1739, 0.4722, 0.185, 0.434, 0.1763, 0.4475, 0.1356, 0.4499, 0.1404, 0.4388, 0.1739, 0.4475, 0.1356, 0.4882, 0.1492, 0.4834, 0.1516, 0.4499, 0.1404, 0.4882, 0.1492, 0.4746, 0.1898, 0.4722, 0.185, 0.4834, 0.1516, 0.1627, 0.2848, 0.2034, 0.2712, 0.201, 0.276, 0.1675, 0.2872, 0.2034, 0.2712, 0.217, 0.3119, 0.2122, 0.3095, 0.201, 0.276, 0.217, 0.3119, 0.1763, 0.3255, 0.1787, 0.3207, 0.2122, 0.3095, 0.1763, 0.3255, 0.1627, 0.2848, 0.1675, 0.2872, 0.1787, 0.3207, 0.0678, 0.4068, 0.1085, 0.3933, 0.1061, 0.3981, 0.07261, 0.4092, 0.1085, 0.3933, 0.122, 0.4339, 0.1172, 0.4315, 0.1061, 0.3981, 0.122, 0.4339, 0.08136, 0.4475, 0.08376, 0.4427, 0.1172, 0.4315, 0.08136, 0.4475, 0.0678, 0.4068, 0.07261, 0.4092, 0.08376, 0.4427, 0.3797, 0.0678, 0.339, 0.05424, 0.3438, 0.05184, 0.3773, 0.06299, 0.339, 0.05424, 0.3526, 0.01356, 0.355, 0.01836, 0.3438, 0.05184, 0.3526, 0.01356, 0.3933, 0.02711, 0.3885, 0.02952, 0.355, 0.01836, 0.3933, 0.02711, 0.3797, 0.0678, 0.3773, 0.06299, 0.3885, 0.02952, 0.02711, 0.4204, 0.0678, 0.4068, 0.06539, 0.4116, 0.03192, 0.4228, 0.0678, 0.4068, 0.08136, 0.4475, 0.07655, 0.4451, 0.06539, 0.4116, 0.08136, 0.4475, 0.04067, 0.4611, 0.04308, 0.4562, 0.07655, 0.4451, 0.04067, 0.4611, 0.02711, 0.4204, 0.03192, 0.4228, 0.04308, 0.4562, 0.339, 0.05424, 0.2983, 0.04068, 0.3032, 0.03828, 0.3366, 0.04943, 0.2983, 0.04068, 0.3119, 0.0, 0.3143, 0.004807, 0.3032, 0.03828, 0.3119, 0.0, 0.3526, 0.01356, 0.3478, 0.01596, 0.3143, 0.004807, 0.3526, 0.01356, 0.339, 0.05424, 0.3366, 0.04943, 0.3478, 0.01596, 0.4068, 0.122, 0.3662, 0.1085, 0.371, 0.1061, 0.4044, 0.1172, 0.3662, 0.1085, 0.3797, 0.0678, 0.3821, 0.07261, 0.371, 0.1061, 0.3797, 0.0678, 0.4204, 0.08136, 0.4156, 0.08376, 0.3821, 0.07261, 0.4204, 0.08136, 0.4068, 0.122, 0.4044, 0.1172, 0.4156, 0.08376, 0.09493, 0.3526, 0.1356, 0.339, 0.1332, 0.3438, 0.09973, 0.355, 0.1356, 0.339, 0.1492, 0.3797, 0.1444, 0.3773, 0.1332, 0.3438, 0.1492, 0.3797, 0.1085, 0.3933, 0.1109, 0.3885, 0.1444, 0.3773, 0.1085, 0.3933, 0.09493, 0.3526, 0.09973, 0.355, 0.1109, 0.3885, 0.4475, 0.1356, 0.4068, 0.122, 0.4116, 0.1196, 0.4451, 0.1308, 0.4068, 0.122, 0.4204, 0.08136, 0.4228, 0.08616, 0.4116, 0.1196, 0.4204, 0.08136, 0.4611, 0.09491, 0.4563, 0.09732, 0.4228, 0.08616, 0.4611, 0.09491, 0.4475, 0.1356, 0.4451, 0.1308, 0.4563, 0.09732, 0.1356, 0.339, 0.1763, 0.3255, 0.1739, 0.3303, 0.1404, 0.3414, 0.1763, 0.3255, 0.1899, 0.3661, 0.185, 0.3637, 0.1739, 0.3303, 0.1899, 0.3661, 0.1492, 0.3797, 0.1516, 0.3749, 0.185, 0.3637, 0.1492, 0.3797, 0.1356, 0.339, 0.1404, 0.3414, 0.1516, 0.3749, 0.4882, 0.1492, 0.4475, 0.1356, 0.4523, 0.1332, 0.4858, 0.1443, 0.4475, 0.1356, 0.4611, 0.09491, 0.4635, 0.09972, 0.4523, 0.1332, 0.4611, 0.09491, 0.5018, 0.1085, 0.497, 0.1109, 0.4635, 0.09972, 0.5018, 0.1085, 0.4882, 0.1492, 0.4858, 0.1443, 0.497, 0.1109, 0.1763, 0.3255, 0.217, 0.3119, 0.2146, 0.3167, 0.1811, 0.3279, 0.217, 0.3119, 0.2305, 0.3526, 0.2257, 0.3502, 0.2146, 0.3167, 0.2305, 0.3526, 0.1899, 0.3661, 0.1923, 0.3613, 0.2257, 0.3502, 0.1899, 0.3661, 0.1763, 0.3255, 0.1811, 0.3279, 0.1923, 0.3613, 0.4204, 0.08136, 0.3797, 0.0678, 0.3845, 0.06539, 0.418, 0.07655, 0.3797, 0.0678, 0.3933, 0.02711, 0.3957, 0.03192, 0.3845, 0.06539, 0.3933, 0.02711, 0.434, 0.04067, 0.4291, 0.04308, 0.3957, 0.03192, 0.434, 0.04067, 0.4204, 0.08136, 0.418, 0.07655, 0.4291, 0.04308, 0.1085, 0.3933, 0.1492, 0.3797, 0.1468, 0.3845, 0.1133, 0.3957, 0.1492, 0.3797, 0.1627, 0.4204, 0.1579, 0.418, 0.1468, 0.3845, 0.1627, 0.4204, 0.122, 0.4339, 0.1244, 0.4291, 0.1579, 0.418, 0.122, 0.4339, 0.1085, 0.3933, 0.1133, 0.3957, 0.1244, 0.4291, 0.4611, 0.09491, 0.4204, 0.08136, 0.4252, 0.07895, 0.4587, 0.09011, 0.4204, 0.08136, 0.434, 0.04067, 0.4364, 0.04548, 0.4252, 0.07895, 0.434, 0.04067, 0.4746, 0.05423, 0.4698, 0.05663, 0.4364, 0.04548, 0.4746, 0.05423, 0.4611, 0.09491, 0.4587, 0.09011, 0.4698, 0.05663, 0.1492, 0.3797, 0.1899, 0.3661, 0.1874, 0.371, 0.154, 0.3821, 0.1899, 0.3661, 0.2034, 0.4068, 0.1986, 0.4044, 0.1874, 0.371, 0.2034, 0.4068, 0.1627, 0.4204, 0.1651, 0.4156, 0.1986, 0.4044, 0.1627, 0.4204, 0.1492, 0.3797, 0.154, 0.3821, 0.1651, 0.4156, 0.5018, 0.1085, 0.4611, 0.09491, 0.4659, 0.09251, 0.4994, 0.1037, 0.4611, 0.09491, 0.4746, 0.05423, 0.477, 0.05904, 0.4659, 0.09251, 0.4746, 0.05423, 0.5153, 0.06779, 0.5105, 0.07019, 0.477, 0.05904, 0.5153, 0.06779, 0.5018, 0.1085, 0.4994, 0.1037, 0.5105, 0.07019, 0.1899, 0.3661, 0.2305, 0.3526, 0.2281, 0.3574, 0.1947, 0.3685, 0.2305, 0.3526, 0.2441, 0.3933, 0.2393, 0.3909, 0.2281, 0.3574, 0.2441, 0.3933, 0.2034, 0.4068, 0.2058, 0.402, 0.2393, 0.3909, 0.2034, 0.4068, 0.1899, 0.3661, 0.1947, 0.3685, 0.2058, 0.402, 0.08337, 0.9328, 2.812e-08, 0.9328, 2.556e-08, 0.8976, 0.08337, 0.8976, 0.7433, 0.7945, 0.7433, 0.7112, 0.7786, 0.7112, 0.7786, 0.7945, 0.8492, 0.7945, 0.8492, 0.7112, 0.8845, 0.7112, 0.8845, 0.7945, 0.9315, 0.3777, 0.9315, 0.4611, 0.8962, 0.4611, 0.8962, 0.3777, 0.3975, 0.9529, 0.3141, 0.9529, 0.3141, 0.9176, 0.3975, 0.9176, 0.8236, 0.7112, 0.8236, 0.6278, 0.8589, 0.6278, 0.8589, 0.7112, 0.8589, 0.7112, 0.8589, 0.6278, 0.8942, 0.6278, 0.8942, 0.7112, 0.08337, 0.7908, 0.1667, 0.7908, 0.1667, 0.8261, 0.08337, 0.8261, 0.7786, 0.9356, 0.6953, 0.9356, 0.6953, 0.9004, 0.7786, 0.9004, 0.1879, 0.8367, 0.2712, 0.8367, 0.2712, 0.872, 0.1879, 0.872, 0.08337, 0.8261, 0.1667, 0.8261, 0.1667, 0.8614, 0.08337, 0.8614, 0.9786, 0.08337, 0.9786, 0.1667, 0.9434, 0.1667, 0.9434, 0.08337, 0.8492, 0.7112, 0.8492, 0.7945, 0.8139, 0.7945, 0.8139, 0.7112, 0.9647, 0.5444, 0.9647, 0.6278, 0.9294, 0.6278, 0.9294, 0.5444, 0.6119, 0.9004, 0.6953, 0.9004, 0.6953, 0.9356, 0.6119, 0.9356, 0.8631, 0.2077, 0.9465, 0.2077, 0.9465, 0.243, 0.8631, 0.243, 0.9806, 0.9132, 0.9806, 0.9965, 0.9454, 0.9965, 0.9454, 0.9132, 0.9647, 0.4611, 0.9647, 0.5444, 0.9294, 0.5444, 0.9294, 0.4611, 1.022e-08, 0.6731, 0.08337, 0.6731, 0.08337, 0.7084, 1.789e-08, 0.7084, 0.6472, 0.6278, 0.6472, 0.5444, 0.6825, 0.5444, 0.6825, 0.6278, 0.862, 0.9356, 0.7786, 0.9356, 0.7786, 0.9004, 0.862, 0.9004, 0.7786, 0.8298, 0.862, 0.8298, 0.862, 0.8651, 0.7786, 0.8651, 0.9647, 0.7112, 0.9647, 0.6278, 1.0, 0.6278, 1.0, 0.7112, 0.9294, 0.4611, 0.9294, 0.5444, 0.8942, 0.5444, 0.8942, 0.4611, 0.7786, 0.9709, 0.6953, 0.9709, 0.6953, 0.9356, 0.7786, 0.9356, 0.8189, 0.3264, 0.8189, 0.243, 0.8542, 0.243, 0.8542, 0.3264, 0.6119, 0.7112, 0.6119, 0.6278, 0.6472, 0.6278, 0.6472, 0.7112, 0.9294, 0.5444, 0.9294, 0.6278, 0.8942, 0.6278, 0.8942, 0.5444, 0.862, 0.9709, 0.7786, 0.9709, 0.7786, 0.9356, 0.862, 0.9356, 0.2712, 0.8014, 0.1879, 0.8014, 0.1879, 0.7661, 0.2712, 0.7661, 0.4023, 0.6369, 0.4856, 0.6369, 0.4856, 0.6722, 0.4023, 0.6722, 0.767, 0.1667, 0.767, 0.08337, 0.8022, 0.08337, 0.8022, 0.1667, 0.3141, 0.8779, 0.3141, 0.9612, 0.2788, 0.9612, 0.2788, 0.8779, 0.3975, 0.8118, 0.3141, 0.8118, 0.3141, 0.7765, 0.3975, 0.7765, 0.1667, 0.8967, 0.08337, 0.8967, 0.08337, 0.8614, 0.1667, 0.8614, 0.9081, 1.278e-08, 0.9081, 0.08337, 0.8728, 0.08337, 0.8728, 1.022e-08, 0.9647, 0.6278, 0.9647, 0.7112, 0.9294, 0.7112, 0.9294, 0.6278, 0.7883, 0.7112, 0.7883, 0.6278, 0.8236, 0.6278, 0.8236, 0.7112, 0.5766, 0.9965, 0.5766, 0.9132, 0.6119, 0.9132, 0.6119, 0.9965, 0.6611, 0.243, 0.6611, 0.1597, 0.6964, 0.1597, 0.6964, 0.243, 0.955, 0.7112, 0.955, 0.7945, 0.9198, 0.7945, 0.9198, 0.7112, 0.6119, 0.8298, 0.6953, 0.8298, 0.6953, 0.8651, 0.6119, 0.8651, 0.8973, 0.9132, 0.8973, 0.8298, 0.9326, 0.8298, 0.9326, 0.9132, 0.6119, 0.8651, 0.6953, 0.8651, 0.6953, 0.9004, 0.6119, 0.9004, 0.08337, 0.8976, 2.045e-08, 0.8976, 1.022e-08, 0.8623, 0.08337, 0.8623, 0.9667, 0.3777, 0.9667, 0.4611, 0.9315, 0.4611, 0.9315, 0.3777, 0.8942, 0.7112, 0.8942, 0.6278, 0.9294, 0.6278, 0.9294, 0.7112, 0.753, 0.6278, 0.753, 0.7112, 0.7177, 0.7112, 0.7177, 0.6278, 0.9593, 0.3777, 0.8759, 0.3777, 0.8759, 0.3424, 0.9593, 0.3424, 0.7317, 0.08337, 0.7317, 0.1667, 0.6964, 0.1667, 0.6964, 0.08337, 2.556e-08, 0.9328, 0.08337, 0.9328, 0.08337, 0.9681, 2.812e-08, 0.9681, 0.753, 0.4611, 0.753, 0.5444, 0.7177, 0.5444, 0.7177, 0.4611, 0.9081, 0.08337, 0.9081, 0.1667, 0.8728, 0.1667, 0.8728, 0.08337, 0.7198, 0.3777, 0.7198, 0.4611, 0.6845, 0.4611, 0.6845, 0.3777, 0.4856, 0.7308, 0.569, 0.7308, 0.569, 0.7661, 0.4856, 0.7661, 0.7786, 0.8651, 0.862, 0.8651, 0.862, 0.9004, 0.7786, 0.9004, 0.7177, 0.5444, 0.7177, 0.6278, 0.6825, 0.6278, 0.6825, 0.5444, 0.9198, 0.7112, 0.9198, 0.7945, 0.8845, 0.7945, 0.8845, 0.7112, 0.5766, 0.7112, 0.5766, 0.6278, 0.6119, 0.6278, 0.6119, 0.7112, 0.6611, 0.08337, 0.6611, 0.0, 0.6964, 1.534e-08, 0.6964, 0.08337, 0.7433, 0.7464, 0.66, 0.7464, 0.66, 0.7112, 0.7433, 0.7112, 0.1879, 0.872, 0.2712, 0.872, 0.2712, 0.9072, 0.1879, 0.9072, 0.8609, 0.4611, 0.8609, 0.3777, 0.8962, 0.3777, 0.8962, 0.4611, 0.767, 0.08337, 0.767, 1.278e-08, 0.8022, 1.022e-08, 0.8022, 0.08337, 0.2712, 0.625, 0.1879, 0.625, 0.1879, 0.5897, 0.2712, 0.5897, 0.7786, 0.7945, 0.7786, 0.7112, 0.8139, 0.7112, 0.8139, 0.7945, 0.569, 0.625, 0.4856, 0.625, 0.4856, 0.5897, 0.569, 0.5897, 0.2712, 0.7661, 0.1879, 0.7661, 0.1879, 0.7308, 0.2712, 0.7308, 0.3975, 0.9176, 0.3141, 0.9176, 0.3141, 0.8824, 0.3975, 0.8824, 0.4856, 0.778, 0.4023, 0.778, 0.4023, 0.7427, 0.4856, 0.7427, 0.6139, 0.4611, 0.6139, 0.3777, 0.6492, 0.3777, 0.6492, 0.4611, 0.8973, 0.8298, 0.8973, 0.9132, 0.862, 0.9132, 0.862, 0.8298, 0.6611, 0.0, 0.6611, 0.08337, 0.6258, 0.08337, 0.6258, 5.112e-09, 0.753, 0.5444, 0.753, 0.6278, 0.7177, 0.6278, 0.7177, 0.5444, 0.6119, 0.5444, 0.6119, 0.4611, 0.6472, 0.4611, 0.6472, 0.5444, 0.6953, 0.8651, 0.7786, 0.8651, 0.7786, 0.9004, 0.6953, 0.9004, 0.6611, 0.1597, 0.6611, 0.243, 0.6258, 0.243, 0.6258, 0.1597, 0.8895, 0.243, 0.8895, 0.3264, 0.8542, 0.3264, 0.8542, 0.243, 0.3141, 0.6707, 0.3141, 0.5873, 0.3494, 0.5873, 0.3494, 0.6707, 0.6472, 0.7112, 0.6472, 0.6278, 0.6825, 0.6278, 0.6825, 0.7112, 0.08337, 0.5897, 0.08337, 0.6731, 0.04808, 0.6731, 0.04808, 0.5897, 0.4856, 0.872, 0.569, 0.872, 0.569, 0.9072, 0.4856, 0.9072, 0.3622, 0.6707, 0.3622, 0.5873, 0.3975, 0.5873, 0.3975, 0.6707, 0.7836, 0.3264, 0.7836, 0.243, 0.8189, 0.243, 0.8189, 0.3264, 0.6778, 0.243, 0.6778, 0.3264, 0.6425, 0.3264, 0.6425, 0.243, 0.66, 0.8298, 0.66, 0.7464, 0.6953, 0.7464, 0.6953, 0.8298, 0.6119, 0.6278, 0.6119, 0.5444, 0.6472, 0.5444, 0.6472, 0.6278, 0.7798, 0.202, 0.6964, 0.202, 0.6964, 0.1667, 0.7798, 0.1667, 0.03528, 0.5897, 0.03528, 0.6731, 0.0, 0.6731, 0.0, 0.5897, 0.7551, 0.4611, 0.7551, 0.3777, 0.7903, 0.3777, 0.7903, 0.4611])
me_cube_014.use_remesh_preserve_volume = False
me_cube_014.use_remesh_preserve_attributes = False
me_cube_014.use_mirror_vertex_groups = False
me_cube_014.update()

# ---- objects
ob_cube = bpy.data.objects.new('Cube', me_cube_014)

# ---- transforms, parenting, visibility, modifiers, constraints
ob_cube.location = (0.0, 0.0, 2.384e-07)
ob_cube.lineart.crease_threshold = 0.0

# ---- collection membership
col_collection_1.objects.link(ob_cube)

# ---- scene / render settings (as saved in the file)
scene.frame_start = 1; scene.frame_end = 250; scene.frame_set(0)
scene.render.engine = 'BLENDER_EEVEE_NEXT'
scene.render.resolution_percentage = 50
scene.render.dither_intensity = 0.0
scene.cycles.use_denoising = False
scene.cycles.samples = 10
scene.cycles.sampling_pattern = 'TABULATED_SOBOL'
scene.cycles.light_sampling_threshold = 0.0
scene.cycles.use_adaptive_sampling = False
scene.cycles.use_light_tree = False
scene.cycles.blur_glossy = 0.0
scene.cycles.volume_bounces = 1
scene.cycles.pixel_filter_type = 'GAUSSIAN'
scene.cycles.sample_clamp_indirect = 0.0
scene.view_settings.view_transform = 'Standard'
bpy.context.view_layer.update()

# ---- added for rendering (the .blend has no active camera and no usable light): camera, sun
cam_auto = bpy.data.cameras.new('AutoCamera')
cam_auto.lens = 50.0
cam_auto.sensor_width = 36.0
cam_auto.clip_end = 1000.0
ob_auto_camera = bpy.data.objects.new('AutoCamera', cam_auto)
scene.collection.objects.link(ob_auto_camera)
ob_auto_camera.location = (11.8522, -13.5905, 12.6442)
ob_auto_camera.rotation_euler = (1.09748, -7.21219e-08, 0.694738)
scene.camera = ob_auto_camera
light_auto_sun = bpy.data.lights.new('AutoSun', 'SUN')
light_auto_sun.energy = 3.0
light_auto_sun.angle = 0.0523599
ob_auto_sun = bpy.data.objects.new('AutoSun', light_auto_sun)
scene.collection.objects.link(ob_auto_sun)
ob_auto_sun.rotation_euler = (0.872665, 0.174533, 0.523599)
bpy.context.view_layer.update()
